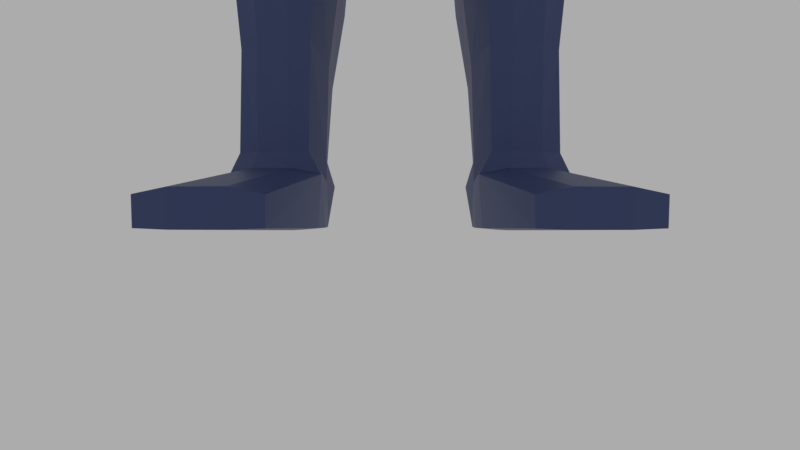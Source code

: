 # Source: Character_1_.blend  (saved by Blender 2.92.15; exported with 4.5.12 LTS)
import bpy
from mathutils import Matrix  # noqa: F401  (used for matrix-valued properties, if any)

bpy.ops.wm.read_factory_settings(use_empty=True)
scene = bpy.context.scene
scene.name = 'Scene'

# ---- materials (node trees are filled in below, after node groups)
mat_armorunder = bpy.data.materials.new('ArmorUnder')
mat_armorbase = bpy.data.materials.new('ArmorBase')
mat_visor = bpy.data.materials.new('Visor')

# ---- material node trees
mat_armorunder.use_nodes = True; mat_armorunder.node_tree.nodes.clear()
_N = mat_armorunder.node_tree.nodes; _L = mat_armorunder.node_tree.links
n0 = _N.new('ShaderNodeBsdfPrincipled'); n0.name = 'Principled BSDF'; n0.location = (10, 300)
n0.distribution = 'GGX'
n0.subsurface_method = 'BURLEY'
n0.inputs[0].default_value = (0.04298, 0.04298, 0.04298, 1.0)
n0.inputs[3].default_value = 1.45
n0.inputs[27].default_value = (0.0, 0.0, 0.0, 1.0)
n0.inputs[28].default_value = 1.0
n1 = _N.new('ShaderNodeOutputMaterial'); n1.name = 'Material Output'; n1.location = (300, 300)
_L.new(n0.outputs[0], n1.inputs[0])
n1.is_active_output = True
mat_armorbase.use_nodes = True; mat_armorbase.node_tree.nodes.clear()
_N = mat_armorbase.node_tree.nodes; _L = mat_armorbase.node_tree.links
n0 = _N.new('ShaderNodeBsdfPrincipled'); n0.name = 'Principled BSDF'; n0.location = (10, 300)
n0.distribution = 'GGX'
n0.subsurface_method = 'BURLEY'
n0.inputs[0].default_value = (0.04223, 0.06424, 0.1777, 1.0)
n0.inputs[1].default_value = 0.1718
n0.inputs[3].default_value = 1.45
n0.inputs[27].default_value = (0.0, 0.0, 0.0, 1.0)
n0.inputs[28].default_value = 1.0
n1 = _N.new('ShaderNodeOutputMaterial'); n1.name = 'Material Output'; n1.location = (300, 300)
_L.new(n0.outputs[0], n1.inputs[0])
n1.is_active_output = True
mat_visor.use_nodes = True; mat_visor.node_tree.nodes.clear()
_N = mat_visor.node_tree.nodes; _L = mat_visor.node_tree.links
n0 = _N.new('ShaderNodeBsdfPrincipled'); n0.name = 'Principled BSDF'; n0.location = (10, 300)
n0.distribution = 'GGX'
n0.subsurface_method = 'BURLEY'
n0.inputs[0].default_value = (0.07009, 0.23, 0.2676, 1.0)
n0.inputs[1].default_value = 0.5644
n0.inputs[2].default_value = 0.0
n0.inputs[3].default_value = 1.45
n0.inputs[13].default_value = 1.0
n0.inputs[14].default_value = (0.8807, 0.9012, 0.9061, 1.0)
n0.inputs[19].default_value = 0.25
n0.inputs[24].default_value = 0.2
n0.inputs[27].default_value = (0.0, 0.0, 0.0, 1.0)
n0.inputs[28].default_value = 1.0
n1 = _N.new('ShaderNodeOutputMaterial'); n1.name = 'Material Output'; n1.location = (300, 300)
_L.new(n0.outputs[0], n1.inputs[0])
n1.is_active_output = True

# ---- world
world_world = bpy.data.worlds.new('World'); scene.world = world_world
world_world.color = (0.4134, 0.4134, 0.4134)
world_world.use_sun_shadow = False
world_world.sun_shadow_jitter_overblur = 0.0

# ---- cameras
cam_camera = bpy.data.cameras.new('Camera')
cam_camera.sensor_fit = 'VERTICAL'
cam_camera.clip_start = 0.2
cam_camera.lens = 17.14
cam_camera.lens_unit = 'FOV'

# ---- meshes
me_cube = bpy.data.meshes.new('Cube')
me_cube.from_pydata([(0.268, -0.08304, 1.6), (0.268, 0.0583, 1.604), (0.0, 0.1347, 1.643), (0.0, -0.1539, 1.639), (0.1901, 0.04673, 1.167), (0.1893, -0.04328, 1.167), (0.0, -0.1056, 1.164), (0.0, 0.08228, 1.164), (0.2321, -0.05409, 1.491), (0.2321, 0.05857, 1.491), (0.03922, 0.08231, 1.164), (0.03864, -0.1057, 1.164), (0.1179, -0.1441, 1.636), (0.1179, 0.1213, 1.64), (0.2077, -0.03353, 0.5123), (0.2077, 0.03827, 0.5123), (0.1095, -0.07158, 0.5123), (0.1101, 0.07343, 0.5123), (0.2198, -0.04857, 0.4924), (0.2198, 0.05331, 0.4924), (0.09389, -0.09088, 0.4924), (0.09447, 0.09273, 0.4924), (0.6003, 0.04162, 1.584), (0.6003, -0.0591, 1.584), (0.6003, -0.05715, 1.51), (0.6003, 0.0464, 1.51), (0.6216, 0.06224, 1.596), (0.6216, -0.08146, 1.596), (0.6216, -0.06862, 1.498), (0.6216, 0.0597, 1.498), (0.9402, 0.03448, 1.572), (0.9402, -0.05022, 1.572), (0.9402, -0.04869, 1.522), (0.9402, 0.03421, 1.522), (0.9697, 0.01358, 1.584), (0.9697, -0.02894, 1.584), (0.9697, -0.02894, 1.514), (0.9697, 0.01358, 1.514), (1.043, 0.01609, 1.582), (1.043, -0.0229, 1.582), (1.043, -0.0229, 1.516), (1.043, 0.01609, 1.516), (1.116, 0.007216, 1.577), (1.116, -0.02258, 1.577), (1.116, -0.02258, 1.521), (1.116, 0.007216, 1.521), (0.9417, 0.006028, 1.593), (0.9417, -0.03079, 1.593), (0.9683, 0.006028, 1.593), (0.9683, -0.03079, 1.593), (0.07433, -0.09233, 1.682), (0.0, -0.09233, 1.682), (0.0, 0.1062, 1.682), (0.07433, 0.1062, 1.682), (0.06244, -0.06844, 1.743), (0.0, -0.06304, 1.753), (0.0, 0.089, 1.743), (0.06244, 0.089, 1.743), (0.04151, -0.05498, 2.013), (0.0, 0.09406, 1.978), (0.04233, 0.09406, 1.978), (0.09083, 0.07355, 1.775), (0.1396, -0.05518, 1.776), (0.0858, 0.06934, 1.953), (0.1324, -0.05518, 1.978), (0.04151, -0.1817, 1.734), (0.0, -0.1817, 1.734), (0.04151, -0.1817, 1.998), (0.0, -0.1817, 1.998), (0.1141, -0.1339, 1.974), (0.1141, -0.1339, 1.759), (0.9464, -0.00156, 1.656), (0.9464, -0.0232, 1.656), (0.9635, -0.00156, 1.656), (0.9635, -0.0232, 1.656), (0.07994, 0.07718, 1.164), (0.07838, -0.0971, 1.164), (0.1368, -0.06738, 0.5123), (0.1371, 0.06923, 0.5123), (0.1285, -0.08556, 0.4924), (0.1288, 0.08741, 0.4924), (0.268, -0.01134, 1.63), (0.1876, 0.001028, 1.165), (0.1179, -0.006958, 1.654), (0.2321, 0.00177, 1.472), (0.2211, 0.0009227, 0.5123), (0.1019, 0.0009227, 0.5123), (0.2332, 0.0009227, 0.4924), (0.08626, 0.0009227, 0.4924), (0.6003, -0.008645, 1.596), (0.6003, -0.00557, 1.495), (0.6216, -0.009607, 1.608), (0.6216, -0.004538, 1.482), (0.9402, -0.007681, 1.584), (0.9402, -0.007681, 1.506), (0.9697, -0.007681, 1.584), (0.9697, -0.007681, 1.506), (1.043, -0.003402, 1.582), (1.043, -0.003402, 1.509), (1.116, -0.007681, 1.577), (1.116, -0.007681, 1.514), (0.9417, -0.01238, 1.593), (0.9683, -0.01238, 1.593), (0.07433, 0.02698, 1.682), (0.1152, 0.01085, 1.775), (0.06244, 0.02361, 1.743), (0.04151, 0.02361, 2.005), (0.1232, 0.01558, 1.965), (0.9464, -0.01238, 1.656), (0.9635, -0.01238, 1.656), (0.09253, 0.09065, 1.832), (0.09469, 0.09018, 1.895), (0.1387, -0.05886, 1.913), (0.1413, -0.05886, 1.841), (0.01853, -0.1945, 1.929), (0.03981, -0.1945, 1.797), (0.0, -0.1945, 1.925), (0.0, -0.1945, 1.798), (0.1168, -0.1437, 1.904), (0.1168, -0.1437, 1.828), (0.1208, 0.01407, 1.837), (0.1236, 0.01575, 1.904), (0.0, 0.1075, 1.824), (0.03663, 0.1058, 1.828), (0.1567, 0.05708, 1.165), (0.1846, -0.04856, 0.5123), (0.1898, -0.06467, 0.4924), (0.1545, -0.06374, 1.165), (0.1846, 0.05186, 0.5123), (0.1898, 0.06797, 0.4924), (0.1871, -0.08666, 0.5832), (0.1292, -0.1049, 0.5832), (0.1468, -0.1035, 0.5832), (0.173, -0.09454, 0.5832), (0.146, -0.08955, 0.5831), (0.1315, -0.09178, 0.5831), (0.1842, -0.07409, 0.5831), (0.1716, -0.08082, 0.5831), (0.106, 0.07847, 0.5432), (0.1, -0.07618, 0.5433), (0.2134, -0.03518, 0.5437), (0.2098, 0.04189, 0.5436), (0.135, 0.0739, 0.5435), (0.1348, -0.07138, 0.6105), (0.2232, 0.001915, 0.5437), (0.09774, 0.002006, 0.5435), (0.1855, -0.05111, 0.6107), (0.1855, 0.05583, 0.5436), (0.2093, 0.06557, 1.128), (0.2533, 0.1044, 0.9822), (0.2707, 0.0157, 0.982), (0.2104, -0.06036, 1.126), (0.2544, -0.06869, 0.9817), (0.2062, -0.1025, 0.97), (0.05108, 0.1609, 0.9336), (0.0, 0.1569, 0.9187), (0.0, 0.01567, 0.9129), (0.0, -0.1479, 0.9179), (0.0, -0.1346, 1.123), (0.0, 0.1128, 1.125), (0.03938, -0.1345, 1.123), (0.2132, 0.0007621, 1.127), (0.1612, 0.08684, 1.126), (0.08422, -0.1253, 1.123), (0.0386, 0.1127, 1.125), (0.0357, 0.01579, 0.9233), (0.05117, -0.1526, 0.9323), (0.1115, 0.1531, 0.95), (0.09046, -0.09106, 0.566), (0.2235, 0.05368, 0.5416), (0.1127, -0.1415, 0.9491), (0.08229, 0.107, 1.126), (0.1641, -0.09156, 1.124), (0.2039, 0.1277, 0.9707), (0.09538, 0.09316, 0.5657), (0.2196, -0.04634, 0.5423), (0.139, 0.09221, 0.5413), (0.1308, -0.08947, 0.609), (0.2408, 0.00173, 0.5424), (0.08026, 0.002115, 0.5671), (0.1845, -0.06793, 0.609), (0.1918, 0.07337, 0.5415), (0.2267, -0.06472, 0.4925), (0.2266, 0.05952, 0.4925), (0.08836, -0.1084, 0.4925), (0.08897, 0.1003, 0.4925), (0.2213, -0.05177, 0.06142), (0.22, 0.0574, 0.05863), (0.1025, -0.05117, 0.06109), (0.109, 0.0572, 0.05839), (0.08877, 0.1003, 0.4738), (0.08824, -0.1085, 0.4736), (0.2268, -0.06488, 0.474), (0.2268, 0.05959, 0.4741), (0.2201, -0.04873, -0.003587), (0.2087, 0.05645, -0.002778), (0.1075, -0.04842, -0.003632), (0.1203, 0.05637, -0.002766), (0.1098, -0.196, 0.02302), (0.2194, -0.1958, 0.02317), (0.1104, -0.1951, -0.002589), (0.219, -0.1952, -0.002431), (0.1203, 0.05112, 0.0885), (0.2153, -0.03854, 0.08926), (0.1198, -0.04935, 0.08896), (0.2152, 0.04348, 0.08894), (0.1305, -0.1049, 0.4925), (0.1307, 0.09675, 0.4925), (0.1386, -0.05567, 0.0678), (0.1413, 0.06006, 0.06287), (0.1304, -0.1051, 0.4738), (0.1306, 0.09693, 0.4741), (0.1405, -0.04873, -0.006197), (0.1458, 0.05734, -0.003587), (0.1409, -0.1972, 0.02888), (0.1413, -0.1964, -0.003587), (0.1464, -0.0512, 0.08871), (0.1466, 0.0531, 0.08832), (0.2421, 0.0008518, 0.4925), (0.07735, 0.0009551, 0.4925), (0.2227, 0.001163, 0.05796), (0.1082, 0.001495, 0.05832), (0.2422, 0.0008016, 0.474), (0.07723, 0.0009428, 0.4738), (0.2202, 0.00127, -0.003528), (0.1109, 0.0015, -0.003683), (0.2208, 0.0008535, 0.08827), (0.1089, 0.001067, 0.0885), (0.1421, 0.0009227, -0.006197), (0.1153, -0.0585, 0.2153), (0.09882, -0.08207, 0.3439), (0.2129, 0.05426, 0.2157), (0.2228, 0.0642, 0.3448), (0.09945, 0.09385, 0.3441), (0.1158, 0.07054, 0.2151), (0.2229, -0.04955, 0.3446), (0.213, -0.0396, 0.216), (0.1361, 0.09214, 0.3446), (0.1442, 0.07083, 0.2154), (0.1359, -0.08039, 0.3443), (0.1441, -0.05882, 0.2157), (0.08784, 0.0009074, 0.3443), (0.1052, 0.0008946, 0.2157), (0.2351, 0.000714, 0.3447), (0.2212, 0.0007338, 0.2161), (0.1931, -0.08356, 0.4925), (0.19, -0.0552, 0.06798), (0.1931, -0.08374, 0.4739), (0.1892, -0.04873, -0.006197), (0.1896, -0.1972, 0.02867), (0.1892, -0.1964, -0.003587), (0.1876, -0.04636, 0.08925), (0.1929, 0.07693, 0.4925), (0.1895, 0.05998, 0.06306), (0.1928, 0.07711, 0.4742), (0.1845, 0.05734, -0.003587), (0.1873, 0.04977, 0.08875), (0.1892, 0.0009227, -0.006197), (0.1915, -0.06458, 0.3445), (0.1867, -0.04979, 0.2159), (0.1913, 0.07784, 0.3448), (0.1864, 0.06314, 0.2156), (0.1972, 0.04782, 1.243), (0.1966, -0.04429, 1.243), (0.0, -0.1127, 1.236), (0.0, 0.08618, 1.235), (0.04252, 0.08621, 1.235), (0.04191, -0.1127, 1.236), (0.08426, 0.08122, 1.235), (0.08269, -0.1034, 1.236), (0.1949, 0.001203, 1.237), (0.1607, -0.06704, 1.239), (0.1629, 0.05961, 1.239), (0.2796, 0.07676, 1.618), (0.2759, -0.01178, 1.654), (0.2822, -0.1014, 1.612), (0.122, -0.1682, 1.646), (0.0, -0.1807, 1.639), (0.1084, -0.163, 1.465), (0.05674, -0.1766, 1.466), (0.0, 0.1399, 1.466), (0.056, 0.1399, 1.466), (0.1221, 0.1462, 1.649), (0.0, -0.1767, 1.467), (0.2508, -0.07086, 1.486), (0.1221, -0.007173, 1.679), (0.0, 0.1613, 1.64), (0.2486, 0.0784, 1.488), (0.1644, -0.1632, 1.644), (0.2569, 0.00176, 1.469), (0.1966, 0.1062, 1.477), (0.1635, 0.1335, 1.649), (0.2, -0.113, 1.475), (0.1059, 0.1346, 1.466), (0.1612, -0.008364, 1.672), (0.235, 0.07137, 1.304), (0.2363, -0.06431, 1.304), (0.0, -0.1595, 1.292), (0.0, 0.1305, 1.293), (0.04731, 0.1305, 1.293), (0.04888, -0.1594, 1.292), (0.09493, 0.125, 1.293), (0.09864, -0.1475, 1.292), (0.2392, 0.001338, 1.294), (0.185, -0.1053, 1.298), (0.1807, 0.1005, 1.299), (0.2535, 0.1247, 1.646), (0.2946, 0.09793, 1.636), (0.286, -0.01247, 1.683), (0.3005, -0.1226, 1.626), (0.2693, -0.09422, 1.477), (0.2641, 0.1052, 1.485), (0.2089, 0.1347, 1.474), (0.2154, -0.1392, 1.468), (0.1214, -0.1908, 1.46), (0.2583, -0.1546, 1.637), (0.1784, -0.1878, 1.657), (0.1688, -0.008512, 1.702), (0.1753, 0.1584, 1.663), (0.1163, 0.1639, 1.463), (0.2449, -0.01079, 1.69), (0.05425, -0.158, 1.461), (0.0, -0.1581, 1.461), (0.0, -0.1423, 1.301), (0.04702, -0.1421, 1.301), (0.931, 0.03578, 1.52), (0.931, -0.04992, 1.52), (0.931, -0.05214, 1.574), (0.931, 0.03619, 1.574), (0.931, -0.0078, 1.586), (0.931, -0.007488, 1.505), (0.6216, -0.009607, 1.619), (0.6216, -0.08993, 1.602), (0.6216, -0.07646, 1.491), (0.6216, 0.07037, 1.603), (0.6216, 0.0679, 1.492), (0.6216, -0.004541, 1.472), (0.6452, -0.00961, 1.619), (0.6453, -0.08992, 1.602), (0.6452, -0.07657, 1.491), (0.6453, 0.0704, 1.603), (0.6453, 0.06796, 1.492), (0.6452, -0.004536, 1.472), (0.9231, -0.05805, 1.514), (0.9232, -0.06057, 1.58), (0.9232, 0.04413, 1.514), (0.9232, 0.04438, 1.58), (0.9229, -0.007788, 1.596), (0.9229, -0.007521, 1.494), (0.9397, -0.00767, 1.58), (0.9397, -0.04544, 1.569), (0.9397, -0.04409, 1.525), (0.9397, 0.02977, 1.569), (0.9397, 0.02953, 1.525), (0.9397, -0.00767, 1.511), (0.9315, 0.03092, 1.523), (0.9315, 0.03129, 1.571), (0.9315, -0.007775, 1.581), (0.9315, -0.007498, 1.509), (0.9315, -0.04518, 1.523), (0.9315, -0.04715, 1.571), (0.5757, -0.06087, 1.585), (0.5311, 0.04286, 1.585), (0.573, -0.05692, 1.509), (0.5285, 0.04731, 1.509), (0.573, -0.005025, 1.493), (0.5757, -0.008845, 1.599), (0.3179, 0.0558, 1.601), (0.2873, 0.05675, 1.494), (0.3179, -0.07945, 1.598), (0.2873, -0.05455, 1.494), (0.2873, 0.0006695, 1.475), (0.3179, -0.01094, 1.625), (0.3195, -0.09923, 1.608), (0.5774, -0.0798, 1.597), (0.2884, -0.07026, 1.478), (0.574, -0.07409, 1.495), (0.2886, 0.0007157, 1.453), (0.5743, -0.005153, 1.471), (0.3198, -0.01121, 1.647), (0.5777, -0.009056, 1.621), (0.5328, 0.06058, 1.599), (0.5299, 0.06563, 1.496), (0.3195, 0.07423, 1.614), (0.2887, 0.07371, 1.48), (0.08007, 0.08308, 1.763), (0.1104, -0.06021, 1.763), (0.06931, 0.08238, 1.963), (0.09792, -0.0551, 1.991), (0.08657, -0.152, 1.75), (0.08657, -0.152, 1.984), (0.09223, 0.01863, 1.98), (0.09522, 0.01569, 1.763), (0.0876, -0.163, 1.907), (0.0876, -0.163, 1.825), (0.07349, 0.1063, 1.897), (0.07133, 0.1001, 1.831), (0.08863, 0.07901, 1.935), (0.1233, 0.01563, 1.946), (0.1344, -0.05635, 1.957), (0.04097, -0.1858, 1.971), (0.0, -0.1907, 1.971), (0.115, -0.137, 1.952), (0.0, 0.1027, 1.954), (0.0412, 0.1016, 1.953), (0.07064, 0.09123, 1.942), (0.0869, -0.1555, 1.959), (0.04801, -0.1785, 1.967), (0.01955, -0.1874, 1.921), (0.0335, -0.1889, 1.801), (0.0, -0.1889, 1.914), (0.0, -0.1889, 1.801), (0.07911, -0.1574, 1.907), (0.07911, -0.1574, 1.828), (0.0757, -0.1499, 1.954), (0.04457, -0.1898, 1.744), (0.0, -0.1898, 1.744), (0.04339, -0.1986, 1.788), (0.0, -0.1986, 1.788), (0.07596, -0.1691, 1.755), (0.07667, -0.1767, 1.807), (0.1457, -0.05007, 1.951), (0.1495, -0.05231, 1.912), (0.1518, -0.05231, 1.848), (0.1335, 0.01271, 1.844), (0.1361, 0.0142, 1.904), (0.1358, 0.0141, 1.941), (0.04047, 0.1265, 1.899), (0.0, 0.1296, 1.901), (0.0, 0.1174, 1.832), (0.03854, 0.1159, 1.836), (0.07155, 0.1163, 1.897), (0.06962, 0.1108, 1.838), (0.04263, 0.1121, 1.947), (0.069, 0.1028, 1.937), (0.0, 0.1131, 1.948), (0.03961, -0.05185, 2.023), (0.0, -0.05185, 2.023), (0.0, 0.01949, 2.016), (0.03961, 0.01949, 2.016), (0.0, 0.08345, 1.992), (0.04035, 0.08345, 1.992), (0.03961, -0.1669, 2.01), (0.0, -0.1669, 2.01), (0.5657, 0.06224, 1.577), (0.5657, 0.0597, 1.517), (0.5657, 0.0679, 1.513), (0.5657, 0.07037, 1.581), (0.2314, 0.06558, 1.136), (0.2754, 0.1044, 1.014), (0.2928, 0.01571, 1.014), (0.2325, -0.06035, 1.134), (0.2765, -0.06868, 1.014), (0.2353, 0.0007718, 1.135), (0.2907, 0.01535, 0.9699), (0.2733, 0.104, 0.97), (0.2435, 0.05333, 0.5755), (0.2744, -0.06904, 0.9695), (0.2396, -0.04668, 0.5762), (0.2608, 0.001383, 0.5763), (0.9659, -0.02749, 1.625), (0.944, -0.02749, 1.625), (0.944, 0.002729, 1.625), (0.9659, 0.002729, 1.625), (0.9659, -0.01238, 1.625), (0.944, -0.01238, 1.625), (0.1342, -0.1555, 0.9107), (0.2075, -0.1249, 0.9272), (0.1483, -0.1147, 0.6438), (0.1905, -0.0978, 0.6438), (0.0, 0.1681, 1.437), (0.05602, 0.168, 1.437), (0.0, 0.1587, 1.292), (0.04733, 0.1586, 1.292), (0.1955, 0.09805, 0.4567), (0.1409, 0.1154, 0.4566), (0.1458, 0.1112, 0.3431), (0.1529, 0.09255, 0.2298), (0.1941, 0.09869, 0.3433), (0.1899, 0.0858, 0.23), (0.2073, 0.1455, 0.9471), (0.1237, 0.1685, 0.9284), (0.1485, 0.1134, 0.5588), (0.1963, 0.09638, 0.559)], [], [(366, 361, 23, 89), (145, 138, 17, 86), (3, 12, 50, 51), (127, 76, 163, 172), (147, 142, 176, 181), (262, 272, 305, 295), (139, 143, 177, 168), (2, 13, 282, 286), (5, 127, 172, 151), (13, 83, 285, 282), (268, 266, 299, 301), (8, 0, 275, 284), (269, 271, 304, 302), (77, 16, 20, 79), (144, 140, 14, 85), (143, 139, 16, 77), (147, 141, 15, 128), (86, 17, 21, 88), (85, 14, 18, 87), (128, 15, 19, 129), (25, 22, 26, 29), (361, 363, 24, 23), (364, 362, 22, 25), (365, 364, 25, 90), (27, 28, 333, 332), (89, 23, 27, 91), (90, 25, 29, 92), (23, 24, 28, 27), (326, 330, 358, 359), (330, 326, 343, 348), (92, 29, 335, 336), (328, 325, 345, 346), (94, 33, 37, 96), (30, 33, 353, 352), (325, 328, 356, 355), (93, 30, 352, 349), (37, 34, 38, 41), (31, 32, 36, 35), (33, 30, 34, 37), (97, 39, 43, 99), (95, 35, 39, 97), (96, 37, 41, 98), (35, 36, 40, 39), (100, 99, 43, 44), (98, 41, 45, 100), (39, 40, 44, 43), (41, 38, 42, 45), (31, 35, 49, 47), (461, 460, 74, 72), (95, 34, 48, 102), (34, 30, 46, 48), (93, 31, 47, 101), (53, 52, 56, 57), (83, 13, 53, 103), (13, 2, 52, 53), (392, 385, 61, 104), (103, 53, 57, 105), (51, 50, 54, 55), (60, 59, 440, 441), (106, 60, 441, 439), (398, 397, 63, 107), (391, 388, 64, 107), (55, 54, 65, 66), (401, 400, 67, 68), (394, 389, 70, 119), (388, 58, 67, 390), (386, 62, 70, 389), (399, 64, 69, 402), (108, 109, 73, 71), (465, 461, 72, 108), (463, 462, 71, 73), (464, 463, 73, 109), (17, 78, 80, 21), (138, 142, 78, 17), (146, 143, 77, 125), (125, 77, 79, 126), (12, 3, 277, 276), (1, 9, 287, 273), (4, 82, 161, 148), (270, 262, 295, 303), (0, 81, 274, 275), (141, 147, 181, 169), (264, 267, 300, 297), (271, 263, 296, 304), (460, 464, 109, 74), (462, 465, 108, 71), (72, 74, 109, 108), (387, 391, 107, 63), (399, 398, 107, 64), (58, 106, 439, 436), (50, 103, 105, 54), (386, 392, 104, 62), (12, 83, 103, 50), (30, 93, 101, 46), (35, 95, 102, 49), (40, 98, 100, 44), (45, 42, 99, 100), (36, 96, 98, 40), (34, 95, 97, 38), (38, 97, 99, 42), (32, 31, 350, 351), (32, 94, 96, 36), (91, 27, 332, 331), (329, 327, 360, 357), (24, 90, 92, 28), (22, 89, 91, 26), (26, 91, 331, 334), (363, 365, 90, 24), (15, 85, 87, 19), (16, 86, 88, 20), (141, 144, 85, 15), (267, 269, 302, 300), (124, 4, 148, 162), (81, 1, 273, 274), (10, 75, 171, 164), (139, 145, 86, 16), (362, 366, 89, 22), (62, 104, 120, 113), (399, 112, 422, 421), (62, 113, 119, 70), (113, 112, 118, 119), (406, 393, 118, 402), (393, 394, 119, 118), (394, 115, 417, 420), (114, 116, 410, 408), (104, 61, 110, 120), (120, 110, 111, 121), (404, 405, 434, 433), (405, 397, 111, 395), (56, 122, 123, 57), (404, 403, 59, 60), (385, 396, 110, 61), (395, 396, 432, 431), (182, 18, 136, 130), (206, 245, 133, 132), (245, 182, 130, 133), (20, 184, 131, 135), (126, 79, 134, 137), (134, 135, 131, 132), (137, 134, 132, 133), (84, 8, 284, 289), (272, 268, 301, 305), (83, 12, 276, 285), (142, 138, 174, 176), (266, 265, 298, 299), (14, 125, 126, 18), (140, 146, 125, 14), (136, 137, 133, 130), (79, 20, 135, 134), (18, 126, 137, 136), (80, 129, 252, 207), (19, 87, 218, 183), (21, 80, 207, 185), (184, 206, 132, 131), (129, 19, 183, 252), (88, 21, 185, 219), (20, 88, 219, 184), (87, 18, 182, 218), (78, 128, 129, 80), (142, 147, 128, 78), (263, 270, 303, 296), (82, 5, 151, 161), (9, 84, 289, 287), (76, 11, 160, 163), (7, 10, 164, 159), (143, 146, 180, 177), (11, 6, 158, 160), (144, 141, 169, 178), (75, 124, 162, 171), (145, 139, 168, 179), (138, 145, 179, 174), (146, 140, 175, 180), (140, 144, 178, 175), (166, 160, 158, 157), (152, 150, 450, 452), (173, 162, 148, 149), (155, 159, 164, 154), (156, 165, 166, 157), (170, 163, 160, 166), (153, 172, 163, 170), (154, 164, 171, 167), (155, 154, 165, 156), (148, 161, 453, 448), (152, 151, 172, 153), (167, 171, 162, 173), (167, 173, 480, 481), (152, 153, 180, 175), (166, 165, 179, 168), (175, 178, 459, 458), (153, 170, 466, 467), (154, 167, 176, 174), (173, 149, 169, 181), (170, 166, 168, 177), (149, 150, 454, 455), (165, 154, 174, 179), (227, 202, 189, 221), (221, 189, 197, 225), (226, 203, 186, 220), (256, 205, 187, 253), (216, 204, 188, 208), (206, 184, 191, 210), (252, 183, 193, 254), (218, 182, 192, 222), (219, 185, 190, 223), (257, 224, 194, 248), (220, 186, 194, 224), (253, 187, 195, 255), (194, 186, 199, 201), (214, 198, 200, 215), (188, 196, 200, 198), (248, 194, 201, 250), (208, 188, 198, 214), (240, 229, 204, 216), (261, 231, 205, 256), (244, 236, 203, 226), (242, 234, 202, 227), (234, 238, 217, 202), (259, 240, 216, 251), (246, 208, 214, 249), (196, 212, 215, 200), (249, 214, 215, 250), (189, 209, 213, 197), (225, 228, 212, 196), (185, 207, 211, 190), (245, 206, 210, 247), (251, 216, 208, 246), (202, 217, 209, 189), (197, 213, 228, 225), (229, 242, 227, 204), (231, 244, 226, 205), (187, 220, 224, 195), (255, 195, 224, 257), (184, 219, 223, 191), (183, 218, 222, 193), (205, 226, 220, 187), (188, 221, 225, 196), (204, 227, 221, 188), (193, 222, 243, 232), (232, 243, 244, 231), (191, 223, 241, 230), (230, 241, 242, 229), (247, 210, 239, 258), (258, 239, 240, 259), (190, 211, 237, 233), (233, 237, 238, 234), (223, 190, 233, 241), (241, 233, 234, 242), (222, 192, 235, 243), (243, 235, 236, 244), (254, 193, 232, 260), (260, 232, 231, 261), (210, 191, 230, 239), (239, 230, 229, 240), (261, 238, 477, 479), (238, 237, 476, 477), (235, 258, 259, 236), (192, 247, 258, 235), (213, 255, 257, 228), (203, 251, 246, 186), (182, 245, 247, 192), (199, 249, 250, 201), (186, 246, 249, 199), (236, 259, 251, 203), (238, 261, 256, 217), (212, 248, 250, 215), (209, 253, 255, 213), (228, 257, 248, 212), (207, 252, 254, 211), (217, 256, 253, 209), (75, 268, 272, 124), (5, 263, 271, 127), (4, 262, 270, 82), (127, 271, 269, 76), (10, 266, 268, 75), (124, 272, 262, 4), (82, 270, 263, 5), (7, 265, 266, 10), (76, 269, 267, 11), (11, 267, 264, 6), (278, 292, 313, 314), (279, 276, 277, 283), (297, 300, 324, 323), (294, 285, 276, 288), (302, 278, 279, 300), (280, 281, 471, 470), (303, 289, 284, 296), (278, 288, 276, 279), (280, 286, 282, 281), (305, 290, 287, 295), (299, 281, 293, 301), (288, 278, 314, 316), (304, 292, 278, 302), (290, 293, 319, 312), (281, 282, 291, 293), (274, 273, 307, 308), (295, 287, 289, 303), (291, 282, 285, 294), (284, 275, 309, 310), (273, 287, 311, 307), (296, 284, 292, 304), (291, 294, 317, 318), (301, 293, 290, 305), (293, 291, 318, 319), (312, 306, 307, 311), (313, 315, 316, 314), (320, 317, 316, 315), (306, 318, 317, 320), (307, 306, 320, 308), (308, 320, 315, 309), (310, 309, 315, 313), (319, 318, 306, 312), (275, 274, 308, 309), (292, 284, 310, 313), (294, 288, 316, 317), (287, 290, 312, 311), (324, 321, 322, 323), (300, 279, 321, 324), (279, 283, 322, 321), (28, 92, 336, 333), (327, 329, 347, 344), (325, 330, 348, 345), (329, 328, 346, 347), (335, 29, 445, 446), (326, 327, 344, 343), (331, 332, 338, 337), (336, 335, 341, 342), (332, 333, 339, 338), (335, 334, 340, 341), (333, 336, 342, 339), (334, 331, 337, 340), (339, 342, 348, 343), (340, 337, 347, 346), (337, 338, 344, 347), (341, 340, 346, 345), (338, 339, 343, 344), (342, 341, 345, 348), (358, 355, 353, 354), (360, 359, 351, 350), (355, 356, 352, 353), (357, 360, 350, 349), (356, 357, 349, 352), (359, 358, 354, 351), (33, 94, 354, 353), (327, 326, 359, 360), (328, 329, 357, 356), (94, 32, 351, 354), (31, 93, 349, 350), (330, 325, 355, 358), (364, 365, 378, 382), (372, 369, 373, 379), (361, 366, 380, 374), (371, 368, 384, 377), (365, 363, 376, 378), (363, 361, 374, 376), (81, 0, 369, 372), (0, 8, 370, 369), (9, 1, 367, 368), (84, 9, 368, 371), (8, 84, 371, 370), (1, 81, 372, 367), (383, 379, 380, 381), (375, 377, 378, 376), (377, 384, 382, 378), (384, 383, 381, 382), (373, 375, 376, 374), (379, 373, 374, 380), (370, 371, 377, 375), (369, 370, 375, 373), (362, 364, 382, 381), (367, 372, 379, 383), (366, 362, 381, 380), (368, 367, 383, 384), (57, 123, 396, 385), (403, 404, 433, 435), (111, 110, 396, 395), (115, 394, 413, 409), (393, 406, 414, 412), (54, 105, 392, 386), (60, 106, 391, 387), (54, 386, 389, 65), (64, 388, 390, 69), (66, 65, 415, 416), (106, 58, 388, 391), (105, 57, 385, 392), (67, 400, 406, 390), (60, 387, 405, 404), (123, 122, 429, 430), (387, 63, 397, 405), (390, 406, 402, 69), (121, 398, 426, 425), (112, 399, 402, 118), (116, 114, 400, 401), (121, 111, 397, 398), (411, 409, 408, 410), (408, 409, 413, 412), (407, 408, 412, 414), (400, 114, 408, 407), (406, 400, 407, 414), (117, 115, 409, 411), (394, 393, 412, 413), (416, 415, 417, 418), (417, 415, 419, 420), (65, 389, 419, 415), (389, 394, 420, 419), (115, 117, 418, 417), (423, 424, 425, 422), (422, 425, 426, 421), (120, 121, 425, 424), (398, 399, 421, 426), (112, 113, 423, 422), (113, 120, 424, 423), (431, 432, 430, 427), (427, 430, 429, 428), (433, 434, 431, 427), (427, 428, 435, 433), (405, 395, 431, 434), (396, 123, 430, 432), (439, 438, 437, 436), (436, 437, 443, 442), (441, 440, 438, 439), (68, 67, 442, 443), (67, 58, 436, 442), (445, 444, 447, 446), (29, 26, 444, 445), (26, 334, 447, 444), (334, 335, 446, 447), (450, 453, 451, 452), (449, 448, 453, 450), (151, 152, 452, 451), (149, 148, 448, 449), (161, 151, 451, 453), (150, 149, 449, 450), (455, 454, 459, 456), (454, 457, 458, 459), (169, 149, 455, 456), (152, 175, 458, 457), (150, 152, 457, 454), (178, 169, 456, 459), (46, 101, 465, 462), (49, 102, 464, 460), (102, 48, 463, 464), (48, 46, 462, 463), (101, 47, 461, 465), (47, 49, 460, 461), (467, 466, 468, 469), (170, 177, 468, 466), (177, 180, 469, 468), (180, 153, 467, 469), (472, 470, 471, 473), (281, 299, 473, 471), (299, 298, 472, 473), (476, 478, 479, 477), (475, 474, 478, 476), (260, 261, 479, 478), (211, 254, 474, 475), (237, 211, 475, 476), (254, 260, 478, 474), (481, 480, 483, 482), (173, 181, 483, 480), (181, 176, 482, 483), (176, 167, 481, 482)])
me_cube.polygons.foreach_set('material_index', [0, 0, 0, 1, 1, 1, 1, 1, 1, 1, 1, 0, 1, 0, 0, 0, 0, 0, 0, 0, 0, 0, 0, 0, 1, 0, 0, 0, 1, 1, 1, 1, 0, 0, 1, 0, 0, 0, 0, 0, 0, 0, 0, 0, 0, 0, 0, 0, 0, 0, 0, 0, 0, 0, 0, 1, 0, 0, 1, 1, 1, 1, 0, 1, 1, 1, 1, 1, 0, 0, 0, 0, 0, 0, 0, 0, 1, 0, 1, 1, 0, 1, 1, 1, 0, 0, 0, 1, 1, 1, 0, 1, 0, 0, 0, 0, 0, 0, 0, 0, 0, 0, 1, 1, 0, 0, 1, 0, 0, 0, 0, 1, 1, 0, 1, 0, 0, 1, 1, 1, 1, 1, 1, 1, 1, 1, 1, 1, 1, 1, 1, 1, 1, 1, 1, 1, 1, 0, 1, 1, 0, 1, 1, 1, 1, 0, 0, 1, 0, 0, 1, 1, 1, 1, 1, 1, 1, 1, 0, 0, 1, 1, 0, 1, 1, 1, 1, 1, 1, 1, 1, 1, 1, 1, 1, 1, 1, 1, 1, 1, 1, 1, 1, 1, 1, 1, 1, 1, 1, 1, 1, 1, 1, 1, 1, 1, 1, 1, 1, 1, 1, 1, 1, 1, 1, 1, 1, 1, 1, 1, 1, 1, 1, 1, 1, 1, 1, 1, 1, 1, 1, 1, 1, 1, 1, 1, 1, 1, 1, 1, 1, 1, 1, 1, 1, 1, 1, 1, 1, 1, 1, 1, 1, 1, 1, 1, 1, 1, 1, 1, 1, 1, 1, 1, 1, 1, 1, 1, 1, 1, 1, 1, 1, 1, 1, 1, 1, 1, 1, 0, 0, 0, 0, 0, 0, 0, 0, 0, 0, 1, 1, 1, 1, 1, 1, 1, 1, 1, 1, 1, 1, 1, 1, 1, 1, 1, 1, 1, 1, 1, 1, 1, 1, 1, 1, 1, 1, 1, 1, 1, 1, 1, 1, 1, 1, 1, 1, 1, 1, 1, 1, 1, 1, 1, 1, 1, 1, 1, 1, 1, 1, 1, 1, 1, 1, 1, 0, 0, 0, 0, 0, 0, 0, 1, 1, 0, 0, 1, 1, 1, 1, 1, 1, 1, 0, 0, 0, 0, 0, 0, 1, 1, 1, 1, 1, 1, 1, 1, 1, 1, 1, 1, 1, 1, 1, 1, 1, 1, 1, 1, 1, 0, 1, 1, 1, 1, 1, 1, 1, 1, 1, 1, 1, 2, 2, 2, 1, 1, 1, 1, 1, 1, 1, 1, 1, 1, 1, 1, 1, 1, 1, 1, 1, 1, 1, 1, 1, 1, 1, 1, 1, 1, 1, 0, 1, 1, 1, 1, 1, 1, 1, 1, 1, 1, 1, 1, 1, 1, 0, 0, 0, 0, 0, 0, 1, 1, 1, 1, 1, 1, 1, 1, 1, 1, 1, 1, 1, 1, 1, 1, 1])
_uv = me_cube.uv_layers.new(name='UVMap')
_uv.uv.foreach_set('vector', [0.625, 0.625, 0.625, 0.75, 0.625, 0.75, 0.625, 0.625, 0.3125, 0.625, 0.3125, 0.5, 0.3125, 0.5, 0.3125, 0.625, 0.625, 0.875, 0.625, 0.8125, 0.625, 0.8125, 0.625, 0.875, 0.5, 0.7656, 0.5, 0.7812, 0.5, 0.7812, 0.5, 0.7656, 0.375, 0.4844, 0.375, 0.4688, 0.375, 0.4688, 0.375, 0.4844, 0.5312, 0.5, 0.5312, 0.4844, 0.5312, 0.4844, 0.5312, 0.5, 0.375, 0.8125, 0.375, 0.7812, 0.375, 0.7812, 0.375, 0.8125, 0.625, 0.375, 0.625, 0.4375, 0.625, 0.4375, 0.625, 0.375, 0.5, 0.75, 0.5, 0.7656, 0.5, 0.7656, 0.5, 0.75, 0.6875, 0.5, 0.6875, 0.625, 0.6875, 0.625, 0.6875, 0.5, 0.5312, 0.4688, 0.5312, 0.4375, 0.5312, 0.4375, 0.5312, 0.4688, 0.5625, 0.75, 0.625, 0.75, 0.625, 0.75, 0.5625, 0.75, 0.5312, 0.7812, 0.5312, 0.7656, 0.5312, 0.7656, 0.5312, 0.7812, 0.375, 0.7812, 0.375, 0.8125, 0.375, 0.8125, 0.375, 0.7812, 0.375, 0.625, 0.375, 0.75, 0.375, 0.75, 0.375, 0.625, 0.375, 0.7812, 0.375, 0.8125, 0.375, 0.8125, 0.375, 0.7812, 0.375, 0.4844, 0.375, 0.5, 0.375, 0.5, 0.375, 0.4844, 0.3125, 0.625, 0.3125, 0.5, 0.3125, 0.5, 0.3125, 0.625, 0.375, 0.625, 0.375, 0.75, 0.375, 0.75, 0.375, 0.625, 0.375, 0.4844, 0.375, 0.5, 0.375, 0.5, 0.375, 0.4844, 0.5625, 0.5, 0.625, 0.5, 0.625, 0.5, 0.5625, 0.5, 0.625, 0.75, 0.5625, 0.75, 0.5625, 0.75, 0.625, 0.75, 0.5625, 0.5, 0.625, 0.5, 0.625, 0.5, 0.5625, 0.5, 0.5625, 0.625, 0.5625, 0.5, 0.5625, 0.5, 0.5625, 0.625, 0.625, 0.75, 0.5625, 0.75, 0.5625, 0.75, 0.625, 0.75, 0.625, 0.625, 0.625, 0.75, 0.625, 0.75, 0.625, 0.625, 0.5625, 0.625, 0.5625, 0.5, 0.5625, 0.5, 0.5625, 0.625, 0.625, 0.75, 0.5625, 0.75, 0.5625, 0.75, 0.625, 0.75, 0.5625, 0.75, 0.5625, 0.625, 0.5625, 0.625, 0.5625, 0.75, 0.5625, 0.625, 0.5625, 0.75, 0.5625, 0.75, 0.5625, 0.625, 0.5625, 0.625, 0.5625, 0.5, 0.5625, 0.5, 0.5625, 0.625, 0.625, 0.5, 0.5625, 0.5, 0.5625, 0.5, 0.625, 0.5, 0.5625, 0.625, 0.5625, 0.5, 0.5625, 0.5, 0.5625, 0.625, 0.625, 0.5, 0.5625, 0.5, 0.5625, 0.5, 0.625, 0.5, 0.5625, 0.5, 0.625, 0.5, 0.625, 0.5, 0.5625, 0.5, 0.625, 0.625, 0.625, 0.5, 0.625, 0.5, 0.625, 0.625, 0.5625, 0.5, 0.625, 0.5, 0.625, 0.5, 0.5625, 0.5, 0.625, 0.75, 0.5625, 0.75, 0.5625, 0.75, 0.625, 0.75, 0.5625, 0.5, 0.625, 0.5, 0.625, 0.5, 0.5625, 0.5, 0.625, 0.625, 0.625, 0.75, 0.625, 0.75, 0.625, 0.625, 0.625, 0.625, 0.625, 0.75, 0.625, 0.75, 0.625, 0.625, 0.5625, 0.625, 0.5625, 0.5, 0.5625, 0.5, 0.5625, 0.625, 0.625, 0.75, 0.5625, 0.75, 0.5625, 0.75, 0.625, 0.75, 0.5625, 0.625, 0.625, 0.625, 0.625, 0.75, 0.5625, 0.75, 0.5625, 0.625, 0.5625, 0.5, 0.5625, 0.5, 0.5625, 0.625, 0.625, 0.75, 0.5625, 0.75, 0.5625, 0.75, 0.625, 0.75, 0.5625, 0.5, 0.625, 0.5, 0.625, 0.5, 0.5625, 0.5, 0.625, 0.75, 0.625, 0.75, 0.625, 0.75, 0.625, 0.75, 0.625, 0.75, 0.625, 0.75, 0.625, 0.75, 0.625, 0.75, 0.625, 0.625, 0.625, 0.5, 0.625, 0.5, 0.625, 0.625, 0.625, 0.5, 0.625, 0.5, 0.625, 0.5, 0.625, 0.5, 0.625, 0.625, 0.625, 0.75, 0.625, 0.75, 0.625, 0.625, 0.625, 0.4375, 0.625, 0.375, 0.625, 0.375, 0.625, 0.4375, 0.6875, 0.625, 0.6875, 0.5, 0.6875, 0.5, 0.6875, 0.625, 0.625, 0.4375, 0.625, 0.375, 0.625, 0.375, 0.625, 0.4375, 0.6875, 0.625, 0.6875, 0.5, 0.6875, 0.5, 0.6875, 0.625, 0.6875, 0.625, 0.6875, 0.5, 0.6875, 0.5, 0.6875, 0.625, 0.625, 0.875, 0.625, 0.8125, 0.625, 0.8125, 0.625, 0.875, 0.6875, 0.5, 0.75, 0.5, 0.75, 0.5, 0.6875, 0.5, 0.6875, 0.625, 0.6875, 0.5, 0.6875, 0.5, 0.6875, 0.625, 0.6875, 0.625, 0.6875, 0.5, 0.6875, 0.5, 0.6875, 0.625, 0.6875, 0.625, 0.6875, 0.75, 0.6875, 0.75, 0.6875, 0.625, 0.625, 0.875, 0.625, 0.8125, 0.625, 0.8125, 0.625, 0.875, 0.625, 0.875, 0.625, 0.8125, 0.625, 0.8125, 0.625, 0.875, 0.625, 0.8125, 0.625, 0.8125, 0.625, 0.8125, 0.625, 0.8125, 0.6875, 0.75, 0.6875, 0.75, 0.6875, 0.75, 0.6875, 0.75, 0.6875, 0.75, 0.6875, 0.75, 0.6875, 0.75, 0.6875, 0.75, 0.6875, 0.75, 0.6875, 0.75, 0.6875, 0.75, 0.6875, 0.75, 0.625, 0.625, 0.625, 0.625, 0.625, 0.5, 0.625, 0.5, 0.625, 0.625, 0.625, 0.75, 0.625, 0.75, 0.625, 0.625, 0.625, 0.5, 0.625, 0.5, 0.625, 0.5, 0.625, 0.5, 0.625, 0.625, 0.625, 0.5, 0.625, 0.5, 0.625, 0.625, 0.375, 0.4375, 0.375, 0.4688, 0.375, 0.4688, 0.375, 0.4375, 0.375, 0.4375, 0.375, 0.4688, 0.375, 0.4688, 0.375, 0.4375, 0.375, 0.7656, 0.375, 0.7812, 0.375, 0.7812, 0.375, 0.7656, 0.375, 0.7656, 0.375, 0.7812, 0.375, 0.7812, 0.375, 0.7656, 0.625, 0.8125, 0.625, 0.875, 0.625, 0.875, 0.625, 0.8125, 0.625, 0.5, 0.5625, 0.5, 0.5625, 0.5, 0.625, 0.5, 0.5, 0.5, 0.5, 0.625, 0.5, 0.625, 0.5, 0.5, 0.5312, 0.625, 0.5312, 0.5, 0.5312, 0.5, 0.5312, 0.625, 0.625, 0.75, 0.625, 0.625, 0.625, 0.625, 0.625, 0.75, 0.375, 0.5, 0.375, 0.4844, 0.375, 0.4844, 0.375, 0.5, 0.5312, 0.875, 0.5312, 0.8125, 0.5312, 0.8125, 0.5312, 0.875, 0.5312, 0.7656, 0.5312, 0.75, 0.5312, 0.75, 0.5312, 0.7656, 0.625, 0.75, 0.625, 0.625, 0.625, 0.625, 0.625, 0.75, 0.625, 0.5, 0.625, 0.625, 0.625, 0.625, 0.625, 0.5, 0.625, 0.75, 0.625, 0.75, 0.625, 0.625, 0.625, 0.625, 0.6875, 0.5, 0.6875, 0.625, 0.6875, 0.625, 0.6875, 0.5, 0.6875, 0.75, 0.6875, 0.625, 0.6875, 0.625, 0.6875, 0.75, 0.6875, 0.75, 0.6875, 0.625, 0.6875, 0.625, 0.6875, 0.75, 0.6875, 0.75, 0.6875, 0.625, 0.6875, 0.625, 0.6875, 0.75, 0.6875, 0.75, 0.6875, 0.625, 0.6875, 0.625, 0.6875, 0.75, 0.6875, 0.75, 0.6875, 0.625, 0.6875, 0.625, 0.6875, 0.75, 0.625, 0.5, 0.625, 0.625, 0.625, 0.625, 0.625, 0.5, 0.625, 0.75, 0.625, 0.625, 0.625, 0.625, 0.625, 0.75, 0.5625, 0.75, 0.5625, 0.625, 0.5625, 0.625, 0.5625, 0.75, 0.5625, 0.5, 0.625, 0.5, 0.625, 0.625, 0.5625, 0.625, 0.5625, 0.75, 0.5625, 0.625, 0.5625, 0.625, 0.5625, 0.75, 0.625, 0.5, 0.625, 0.625, 0.625, 0.625, 0.625, 0.5, 0.625, 0.5, 0.625, 0.625, 0.625, 0.625, 0.625, 0.5, 0.5625, 0.75, 0.625, 0.75, 0.625, 0.75, 0.5625, 0.75, 0.5625, 0.75, 0.5625, 0.625, 0.5625, 0.625, 0.5625, 0.75, 0.625, 0.625, 0.625, 0.75, 0.625, 0.75, 0.625, 0.625, 0.625, 0.625, 0.625, 0.75, 0.625, 0.75, 0.625, 0.625, 0.5625, 0.75, 0.5625, 0.625, 0.5625, 0.625, 0.5625, 0.75, 0.625, 0.5, 0.625, 0.625, 0.625, 0.625, 0.625, 0.5, 0.625, 0.5, 0.625, 0.625, 0.625, 0.625, 0.625, 0.5, 0.5625, 0.75, 0.5625, 0.625, 0.5625, 0.625, 0.5625, 0.75, 0.375, 0.5, 0.375, 0.625, 0.375, 0.625, 0.375, 0.5, 0.3125, 0.75, 0.3125, 0.625, 0.3125, 0.625, 0.3125, 0.75, 0.375, 0.5, 0.375, 0.625, 0.375, 0.625, 0.375, 0.5, 0.5312, 0.8125, 0.5312, 0.7812, 0.5312, 0.7812, 0.5312, 0.8125, 0.5, 0.4844, 0.5, 0.5, 0.5, 0.5, 0.5, 0.4844, 0.625, 0.625, 0.625, 0.5, 0.625, 0.5, 0.625, 0.625, 0.5, 0.4375, 0.5, 0.4688, 0.5, 0.4688, 0.5, 0.4375, 0.3125, 0.75, 0.3125, 0.625, 0.3125, 0.625, 0.3125, 0.75, 0.625, 0.5, 0.625, 0.625, 0.625, 0.625, 0.625, 0.5, 0.6875, 0.75, 0.6875, 0.625, 0.6875, 0.625, 0.6875, 0.75, 0.6875, 0.75, 0.6875, 0.75, 0.6875, 0.75, 0.6875, 0.75, 0.6875, 0.75, 0.6875, 0.75, 0.6875, 0.75, 0.6875, 0.75, 0.6875, 0.75, 0.6875, 0.75, 0.6875, 0.75, 0.6875, 0.75, 0.625, 0.8125, 0.625, 0.8125, 0.625, 0.8125, 0.625, 0.8125, 0.625, 0.8125, 0.625, 0.8125, 0.625, 0.8125, 0.625, 0.8125, 0.625, 0.8125, 0.625, 0.8125, 0.625, 0.8125, 0.625, 0.8125, 0.625, 0.8125, 0.625, 0.875, 0.625, 0.875, 0.625, 0.8125, 0.6875, 0.625, 0.6875, 0.5, 0.6875, 0.5, 0.6875, 0.625, 0.6875, 0.625, 0.6875, 0.5, 0.6875, 0.5, 0.6875, 0.625, 0.4948, 0.3598, 0.5911, 0.4299, 0.5911, 0.4299, 0.4948, 0.3598, 0.5911, 0.4299, 0.6875, 0.5, 0.6875, 0.5, 0.4948, 0.3598, 0.625, 0.375, 0.0, 0.0, 0.3329, 0.2421, 0.6875, 0.5, 0.4948, 0.3598, 0.375, 0.25, 0.75, 0.5, 0.6875, 0.5, 0.6875, 0.5, 0.5102, 0.3711, 0.6875, 0.5, 0.6875, 0.5, 0.4948, 0.3598, 0.5102, 0.3711, 0.5102, 0.3711, 0.4948, 0.3598, 0.375, 0.75, 0.375, 0.75, 0.375, 0.75, 0.375, 0.75, 0.375, 0.7812, 0.375, 0.7656, 0.375, 0.7656, 0.375, 0.7812, 0.375, 0.7656, 0.375, 0.75, 0.375, 0.75, 0.375, 0.7656, 0.3125, 0.75, 0.3125, 0.75, 0.3125, 0.75, 0.3125, 0.75, 0.375, 0.7656, 0.375, 0.7812, 0.375, 0.7812, 0.375, 0.7656, 0.375, 0.7812, 0.375, 0.8125, 0.375, 0.8125, 0.375, 0.7812, 0.375, 0.7656, 0.375, 0.7812, 0.375, 0.7812, 0.375, 0.7656, 0.5625, 0.625, 0.5625, 0.75, 0.5625, 0.75, 0.5625, 0.625, 0.5312, 0.4844, 0.5312, 0.4688, 0.5312, 0.4688, 0.5312, 0.4844, 0.6875, 0.625, 0.6875, 0.75, 0.6875, 0.75, 0.6875, 0.625, 0.375, 0.4688, 0.375, 0.4375, 0.375, 0.4375, 0.375, 0.4688, 0.5312, 0.4375, 0.5312, 0.375, 0.5312, 0.375, 0.5312, 0.4375, 0.375, 0.75, 0.375, 0.7656, 0.375, 0.7656, 0.375, 0.75, 0.375, 0.75, 0.375, 0.7656, 0.375, 0.7656, 0.375, 0.75, 0.375, 0.75, 0.375, 0.7656, 0.375, 0.7656, 0.375, 0.75, 0.375, 0.7812, 0.375, 0.8125, 0.375, 0.8125, 0.375, 0.7812, 0.375, 0.75, 0.375, 0.7656, 0.375, 0.7656, 0.375, 0.75, 0.375, 0.4688, 0.375, 0.4844, 0.375, 0.4844, 0.375, 0.4688, 0.375, 0.5, 0.375, 0.625, 0.375, 0.625, 0.375, 0.5, 0.375, 0.4375, 0.375, 0.4688, 0.375, 0.4688, 0.375, 0.4375, 0.375, 0.8125, 0.375, 0.7812, 0.375, 0.7812, 0.375, 0.8125, 0.375, 0.4844, 0.375, 0.5, 0.375, 0.5, 0.375, 0.4844, 0.3125, 0.625, 0.3125, 0.5, 0.3125, 0.5, 0.3125, 0.625, 0.3125, 0.75, 0.3125, 0.625, 0.3125, 0.625, 0.3125, 0.75, 0.375, 0.625, 0.375, 0.75, 0.375, 0.75, 0.375, 0.625, 0.375, 0.4688, 0.375, 0.4844, 0.375, 0.4844, 0.375, 0.4688, 0.375, 0.4688, 0.375, 0.4844, 0.375, 0.4844, 0.375, 0.4688, 0.5312, 0.75, 0.5312, 0.625, 0.5312, 0.625, 0.5312, 0.75, 0.5, 0.625, 0.5, 0.75, 0.5, 0.75, 0.5, 0.625, 0.5625, 0.5, 0.5625, 0.625, 0.5625, 0.625, 0.5625, 0.5, 0.5, 0.7812, 0.5, 0.8125, 0.5, 0.8125, 0.5, 0.7812, 0.5, 0.375, 0.5, 0.4375, 0.5, 0.4375, 0.5, 0.375, 0.375, 0.7812, 0.375, 0.7656, 0.375, 0.7656, 0.375, 0.7812, 0.5, 0.8125, 0.5, 0.875, 0.5, 0.875, 0.5, 0.8125, 0.375, 0.625, 0.375, 0.5, 0.375, 0.5, 0.375, 0.625, 0.5, 0.4688, 0.5, 0.4844, 0.5, 0.4844, 0.5, 0.4688, 0.3125, 0.625, 0.3125, 0.75, 0.3125, 0.75, 0.3125, 0.625, 0.3125, 0.5, 0.3125, 0.625, 0.3125, 0.625, 0.3125, 0.5, 0.375, 0.7656, 0.375, 0.75, 0.375, 0.75, 0.375, 0.7656, 0.375, 0.75, 0.375, 0.625, 0.375, 0.625, 0.375, 0.75, 0.375, 0.8125, 0.5, 0.8125, 0.5, 0.875, 0.375, 0.875, 0.375, 0.75, 0.375, 0.625, 0.375, 0.625, 0.375, 0.75, 0.375, 0.4844, 0.5, 0.4844, 0.5, 0.5, 0.375, 0.5, 0.375, 0.375, 0.5, 0.375, 0.5, 0.4375, 0.375, 0.4375, 0.25, 0.625, 0.3125, 0.625, 0.3125, 0.75, 0.25, 0.75, 0.375, 0.7812, 0.5, 0.7812, 0.5, 0.8125, 0.375, 0.8125, 0.375, 0.7656, 0.5, 0.7656, 0.5, 0.7812, 0.375, 0.7812, 0.375, 0.4375, 0.5, 0.4375, 0.5, 0.4688, 0.375, 0.4688, 0.25, 0.5, 0.3125, 0.5, 0.3125, 0.625, 0.25, 0.625, 0.5, 0.5, 0.5, 0.625, 0.5, 0.625, 0.5, 0.5, 0.375, 0.75, 0.5, 0.75, 0.5, 0.7656, 0.375, 0.7656, 0.375, 0.4688, 0.5, 0.4688, 0.5, 0.4844, 0.375, 0.4844, 0.375, 0.4688, 0.375, 0.4844, 0.375, 0.4844, 0.375, 0.4688, 0.375, 0.75, 0.375, 0.7656, 0.375, 0.7656, 0.375, 0.75, 0.3125, 0.75, 0.3125, 0.625, 0.3125, 0.625, 0.3125, 0.75, 0.375, 0.75, 0.375, 0.625, 0.375, 0.625, 0.375, 0.75, 0.375, 0.7656, 0.375, 0.7812, 0.375, 0.7812, 0.375, 0.7656, 0.375, 0.4375, 0.375, 0.4688, 0.375, 0.4688, 0.375, 0.4375, 0.375, 0.4844, 0.375, 0.5, 0.375, 0.5, 0.375, 0.4844, 0.375, 0.7812, 0.375, 0.8125, 0.375, 0.8125, 0.375, 0.7812, 0.375, 0.5, 0.375, 0.625, 0.375, 0.625, 0.375, 0.5, 0.3125, 0.625, 0.3125, 0.5, 0.3125, 0.5, 0.3125, 0.625, 0.3125, 0.625, 0.3125, 0.5, 0.3125, 0.5, 0.3125, 0.625, 0.3125, 0.625, 0.3125, 0.5, 0.3125, 0.5, 0.3125, 0.625, 0.375, 0.625, 0.375, 0.75, 0.375, 0.75, 0.375, 0.625, 0.375, 0.4844, 0.375, 0.5, 0.375, 0.5, 0.375, 0.4844, 0.375, 0.7812, 0.375, 0.8125, 0.375, 0.8125, 0.375, 0.7812, 0.375, 0.7812, 0.375, 0.8125, 0.375, 0.8125, 0.375, 0.7812, 0.375, 0.4844, 0.375, 0.5, 0.375, 0.5, 0.375, 0.4844, 0.375, 0.625, 0.375, 0.75, 0.375, 0.75, 0.375, 0.625, 0.3125, 0.625, 0.3125, 0.5, 0.3125, 0.5, 0.3125, 0.625, 0.3594, 0.625, 0.375, 0.625, 0.375, 0.75, 0.3594, 0.75, 0.375, 0.625, 0.375, 0.75, 0.375, 0.75, 0.375, 0.625, 0.375, 0.4844, 0.375, 0.5, 0.375, 0.5, 0.375, 0.4844, 0.375, 0.75, 0.375, 0.75, 0.375, 0.75, 0.375, 0.75, 0.375, 0.7812, 0.375, 0.8125, 0.375, 0.8125, 0.375, 0.7812, 0.3125, 0.75, 0.3125, 0.75, 0.3125, 0.75, 0.3125, 0.75, 0.3594, 0.75, 0.375, 0.75, 0.375, 0.75, 0.3594, 0.75, 0.375, 0.7812, 0.375, 0.8125, 0.375, 0.8125, 0.375, 0.7812, 0.375, 0.7812, 0.375, 0.8125, 0.375, 0.8125, 0.375, 0.7812, 0.375, 0.4844, 0.375, 0.5, 0.375, 0.5, 0.375, 0.4844, 0.375, 0.625, 0.375, 0.75, 0.375, 0.75, 0.375, 0.625, 0.3125, 0.625, 0.3125, 0.5, 0.3125, 0.5, 0.3125, 0.625, 0.375, 0.4375, 0.375, 0.4688, 0.375, 0.4688, 0.375, 0.4375, 0.375, 0.7656, 0.375, 0.7812, 0.375, 0.7812, 0.375, 0.7656, 0.375, 0.7656, 0.375, 0.7812, 0.375, 0.7812, 0.375, 0.7656, 0.3125, 0.75, 0.3438, 0.75, 0.3438, 0.75, 0.3125, 0.75, 0.375, 0.7656, 0.375, 0.7812, 0.375, 0.7812, 0.375, 0.7656, 0.375, 0.4375, 0.375, 0.4688, 0.375, 0.4688, 0.375, 0.4375, 0.3125, 0.625, 0.3438, 0.625, 0.3438, 0.75, 0.3125, 0.75, 0.375, 0.4375, 0.375, 0.4688, 0.375, 0.4688, 0.375, 0.4375, 0.375, 0.7656, 0.375, 0.7812, 0.375, 0.7812, 0.375, 0.7656, 0.375, 0.7656, 0.375, 0.7812, 0.375, 0.7812, 0.375, 0.7656, 0.375, 0.4375, 0.375, 0.4688, 0.375, 0.4688, 0.375, 0.4375, 0.3125, 0.5, 0.3438, 0.5, 0.3438, 0.625, 0.3125, 0.625, 0.3125, 0.75, 0.3125, 0.625, 0.3125, 0.625, 0.3125, 0.75, 0.375, 0.5, 0.375, 0.625, 0.375, 0.625, 0.375, 0.5, 0.375, 0.5, 0.375, 0.625, 0.375, 0.625, 0.375, 0.5, 0.3594, 0.5, 0.375, 0.5, 0.375, 0.625, 0.3594, 0.625, 0.3125, 0.75, 0.3125, 0.625, 0.3125, 0.625, 0.3125, 0.75, 0.375, 0.5, 0.375, 0.625, 0.375, 0.625, 0.375, 0.5, 0.375, 0.5, 0.375, 0.625, 0.375, 0.625, 0.375, 0.5, 0.3125, 0.75, 0.3125, 0.625, 0.3125, 0.625, 0.3125, 0.75, 0.3125, 0.75, 0.3125, 0.625, 0.3125, 0.625, 0.3125, 0.75, 0.375, 0.5, 0.375, 0.625, 0.375, 0.625, 0.375, 0.5, 0.375, 0.5, 0.375, 0.625, 0.375, 0.625, 0.375, 0.5, 0.3125, 0.75, 0.3125, 0.625, 0.3125, 0.625, 0.3125, 0.75, 0.3125, 0.75, 0.3125, 0.625, 0.3125, 0.625, 0.3125, 0.75, 0.375, 0.7656, 0.375, 0.7812, 0.375, 0.7812, 0.375, 0.7656, 0.375, 0.7656, 0.375, 0.7812, 0.375, 0.7812, 0.375, 0.7656, 0.375, 0.4375, 0.375, 0.4688, 0.375, 0.4687, 0.375, 0.4375, 0.375, 0.4375, 0.375, 0.4687, 0.375, 0.4688, 0.375, 0.4375, 0.3125, 0.625, 0.3125, 0.5, 0.3125, 0.5, 0.3125, 0.625, 0.3125, 0.625, 0.3125, 0.5, 0.3125, 0.5, 0.3125, 0.625, 0.375, 0.625, 0.375, 0.75, 0.375, 0.75, 0.375, 0.625, 0.375, 0.625, 0.375, 0.75, 0.375, 0.75, 0.375, 0.625, 0.375, 0.4844, 0.375, 0.5, 0.375, 0.5, 0.375, 0.4844, 0.375, 0.4844, 0.375, 0.5, 0.375, 0.5, 0.375, 0.4844, 0.375, 0.7812, 0.375, 0.8125, 0.375, 0.8125, 0.375, 0.7812, 0.375, 0.7812, 0.375, 0.8125, 0.375, 0.8125, 0.375, 0.7812, 0.375, 0.4844, 0.375, 0.4688, 0.375, 0.4688, 0.375, 0.4844, 0.375, 0.4688, 0.375, 0.4687, 0.375, 0.4687, 0.375, 0.4688, 0.375, 0.75, 0.375, 0.7656, 0.375, 0.7656, 0.375, 0.75, 0.375, 0.75, 0.375, 0.7656, 0.375, 0.7656, 0.375, 0.75, 0.3438, 0.5, 0.3594, 0.5, 0.3594, 0.625, 0.3438, 0.625, 0.375, 0.75, 0.375, 0.7656, 0.375, 0.7656, 0.375, 0.75, 0.375, 0.75, 0.375, 0.7656, 0.375, 0.7656, 0.375, 0.75, 0.375, 0.75, 0.375, 0.7656, 0.375, 0.7656, 0.375, 0.75, 0.375, 0.75, 0.375, 0.7656, 0.375, 0.7656, 0.375, 0.75, 0.375, 0.75, 0.375, 0.7656, 0.375, 0.7656, 0.375, 0.75, 0.375, 0.4688, 0.375, 0.4844, 0.375, 0.4844, 0.375, 0.4688, 0.3438, 0.75, 0.3594, 0.75, 0.3594, 0.75, 0.3438, 0.75, 0.375, 0.4688, 0.375, 0.4844, 0.375, 0.4844, 0.375, 0.4688, 0.3438, 0.625, 0.3594, 0.625, 0.3594, 0.75, 0.3438, 0.75, 0.375, 0.4688, 0.375, 0.4844, 0.375, 0.4844, 0.375, 0.4688, 0.375, 0.4688, 0.375, 0.4844, 0.375, 0.4844, 0.375, 0.4688, 0.5, 0.4688, 0.5312, 0.4688, 0.5312, 0.4844, 0.5, 0.4844, 0.5, 0.75, 0.5312, 0.75, 0.5312, 0.7656, 0.5, 0.7656, 0.5, 0.5, 0.5312, 0.5, 0.5312, 0.625, 0.5, 0.625, 0.5, 0.7656, 0.5312, 0.7656, 0.5312, 0.7812, 0.5, 0.7812, 0.5, 0.4375, 0.5312, 0.4375, 0.5312, 0.4688, 0.5, 0.4688, 0.5, 0.4844, 0.5312, 0.4844, 0.5312, 0.5, 0.5, 0.5, 0.5, 0.625, 0.5312, 0.625, 0.5312, 0.75, 0.5, 0.75, 0.5, 0.375, 0.5312, 0.375, 0.5312, 0.4375, 0.5, 0.4375, 0.5, 0.7812, 0.5312, 0.7812, 0.5312, 0.8125, 0.5, 0.8125, 0.5, 0.8125, 0.5312, 0.8125, 0.5312, 0.875, 0.5, 0.875, 0.5625, 0.7812, 0.5625, 0.7656, 0.5625, 0.7656, 0.5625, 0.7812, 0.5625, 0.8125, 0.625, 0.8125, 0.625, 0.875, 0.5625, 0.875, 0.5312, 0.875, 0.5312, 0.8125, 0.5312, 0.8125, 0.5312, 0.875, 0.6562, 0.625, 0.6875, 0.625, 0.6875, 0.75, 0.6562, 0.75, 0.5312, 0.7812, 0.5625, 0.7812, 0.5625, 0.8125, 0.5312, 0.8125, 0.5625, 0.375, 0.5625, 0.4375, 0.5625, 0.4375, 0.5625, 0.375, 0.5312, 0.625, 0.5625, 0.625, 0.5625, 0.75, 0.5312, 0.75, 0.5625, 0.7812, 0.625, 0.7812, 0.625, 0.8125, 0.5625, 0.8125, 0.5625, 0.375, 0.625, 0.375, 0.625, 0.4375, 0.5625, 0.4375, 0.5312, 0.4844, 0.5625, 0.4844, 0.5625, 0.5, 0.5312, 0.5, 0.5312, 0.4375, 0.5625, 0.4375, 0.5625, 0.4688, 0.5312, 0.4688, 0.625, 0.7812, 0.5625, 0.7812, 0.5625, 0.7812, 0.625, 0.7812, 0.5312, 0.7656, 0.5625, 0.7656, 0.5625, 0.7812, 0.5312, 0.7812, 0.5625, 0.4844, 0.5625, 0.4688, 0.5625, 0.4688, 0.5625, 0.4844, 0.5625, 0.4375, 0.625, 0.4375, 0.625, 0.4688, 0.5625, 0.4688, 0.625, 0.625, 0.625, 0.5, 0.625, 0.5, 0.625, 0.625, 0.5312, 0.5, 0.5625, 0.5, 0.5625, 0.625, 0.5312, 0.625, 0.6562, 0.5, 0.6875, 0.5, 0.6875, 0.625, 0.6562, 0.625, 0.5625, 0.75, 0.625, 0.75, 0.625, 0.75, 0.5625, 0.75, 0.625, 0.5, 0.5625, 0.5, 0.5625, 0.5, 0.625, 0.5, 0.5312, 0.75, 0.5625, 0.75, 0.5625, 0.7656, 0.5312, 0.7656, 0.6562, 0.5, 0.6562, 0.625, 0.6562, 0.625, 0.6562, 0.5, 0.5312, 0.4688, 0.5625, 0.4688, 0.5625, 0.4844, 0.5312, 0.4844, 0.5625, 0.4688, 0.625, 0.4688, 0.625, 0.4688, 0.5625, 0.4688, 0.5625, 0.4844, 0.625, 0.4844, 0.625, 0.5, 0.5625, 0.5, 0.5625, 0.7656, 0.625, 0.7656, 0.625, 0.7812, 0.5625, 0.7812, 0.6406, 0.625, 0.6562, 0.625, 0.6562, 0.75, 0.6406, 0.75, 0.6406, 0.5, 0.6562, 0.5, 0.6562, 0.625, 0.6406, 0.625, 0.625, 0.5, 0.6406, 0.5, 0.6406, 0.625, 0.625, 0.625, 0.625, 0.625, 0.6406, 0.625, 0.6406, 0.75, 0.625, 0.75, 0.5625, 0.75, 0.625, 0.75, 0.625, 0.7656, 0.5625, 0.7656, 0.5625, 0.4688, 0.625, 0.4688, 0.625, 0.4844, 0.5625, 0.4844, 0.625, 0.75, 0.625, 0.625, 0.625, 0.625, 0.625, 0.75, 0.5625, 0.7656, 0.5625, 0.75, 0.5625, 0.75, 0.5625, 0.7656, 0.6562, 0.625, 0.6562, 0.75, 0.6562, 0.75, 0.6562, 0.625, 0.5625, 0.5, 0.5625, 0.4844, 0.5625, 0.4844, 0.5625, 0.5, 0.5312, 0.8125, 0.5625, 0.8125, 0.5625, 0.875, 0.5312, 0.875, 0.5312, 0.8125, 0.5625, 0.8125, 0.5625, 0.8125, 0.5312, 0.8125, 0.5625, 0.8125, 0.5625, 0.875, 0.5625, 0.875, 0.5625, 0.8125, 0.5625, 0.75, 0.5625, 0.625, 0.5625, 0.625, 0.5625, 0.75, 0.625, 0.75, 0.625, 0.625, 0.625, 0.625, 0.625, 0.75, 0.5625, 0.5, 0.5625, 0.625, 0.5625, 0.625, 0.5625, 0.5, 0.625, 0.625, 0.625, 0.5, 0.625, 0.5, 0.625, 0.625, 0.5625, 0.5, 0.5625, 0.5, 0.5625, 0.5, 0.5625, 0.5, 0.5625, 0.75, 0.625, 0.75, 0.625, 0.75, 0.5625, 0.75, 0.625, 0.625, 0.625, 0.75, 0.625, 0.75, 0.625, 0.625, 0.5625, 0.625, 0.5625, 0.5, 0.5625, 0.5, 0.5625, 0.625, 0.625, 0.75, 0.5625, 0.75, 0.5625, 0.75, 0.625, 0.75, 0.5625, 0.5, 0.625, 0.5, 0.625, 0.5, 0.5625, 0.5, 0.5625, 0.75, 0.5625, 0.625, 0.5625, 0.625, 0.5625, 0.75, 0.625, 0.5, 0.625, 0.625, 0.625, 0.625, 0.625, 0.5, 0.5625, 0.75, 0.5625, 0.625, 0.5625, 0.625, 0.5625, 0.75, 0.625, 0.5, 0.625, 0.625, 0.625, 0.625, 0.625, 0.5, 0.625, 0.625, 0.625, 0.75, 0.625, 0.75, 0.625, 0.625, 0.5625, 0.5, 0.625, 0.5, 0.625, 0.5, 0.5625, 0.5, 0.625, 0.75, 0.5625, 0.75, 0.5625, 0.75, 0.625, 0.75, 0.5625, 0.625, 0.5625, 0.5, 0.5625, 0.5, 0.5625, 0.625, 0.5625, 0.625, 0.5625, 0.5, 0.5625, 0.5, 0.5625, 0.625, 0.625, 0.75, 0.5625, 0.75, 0.5625, 0.75, 0.625, 0.75, 0.5625, 0.5, 0.625, 0.5, 0.625, 0.5, 0.5625, 0.5, 0.625, 0.625, 0.625, 0.75, 0.625, 0.75, 0.625, 0.625, 0.625, 0.5, 0.625, 0.625, 0.625, 0.625, 0.625, 0.5, 0.5625, 0.75, 0.5625, 0.625, 0.5625, 0.625, 0.5625, 0.75, 0.5625, 0.5, 0.5625, 0.625, 0.5625, 0.625, 0.5625, 0.5, 0.625, 0.75, 0.5625, 0.75, 0.5625, 0.75, 0.625, 0.75, 0.625, 0.5, 0.625, 0.625, 0.625, 0.625, 0.625, 0.5, 0.5625, 0.625, 0.5625, 0.75, 0.5625, 0.75, 0.5625, 0.625, 0.625, 0.75, 0.625, 0.625, 0.625, 0.625, 0.625, 0.75, 0.5625, 0.625, 0.5625, 0.5, 0.5625, 0.5, 0.5625, 0.625, 0.5625, 0.5, 0.5625, 0.625, 0.5625, 0.625, 0.5625, 0.5, 0.625, 0.625, 0.625, 0.75, 0.625, 0.75, 0.625, 0.625, 0.625, 0.75, 0.625, 0.625, 0.625, 0.625, 0.625, 0.75, 0.5625, 0.625, 0.5625, 0.5, 0.5625, 0.5, 0.5625, 0.625, 0.5625, 0.625, 0.5625, 0.75, 0.5625, 0.75, 0.5625, 0.625, 0.5625, 0.75, 0.625, 0.75, 0.625, 0.75, 0.5625, 0.75, 0.625, 0.625, 0.625, 0.75, 0.625, 0.75, 0.625, 0.625, 0.625, 0.75, 0.5625, 0.75, 0.5625, 0.75, 0.625, 0.75, 0.5625, 0.5, 0.625, 0.5, 0.625, 0.5, 0.5625, 0.5, 0.5625, 0.625, 0.5625, 0.5, 0.5625, 0.5, 0.5625, 0.625, 0.5625, 0.75, 0.5625, 0.625, 0.5625, 0.625, 0.5625, 0.75, 0.625, 0.5, 0.625, 0.625, 0.625, 0.625, 0.625, 0.5, 0.625, 0.5, 0.625, 0.625, 0.625, 0.625, 0.625, 0.5, 0.5625, 0.75, 0.5625, 0.625, 0.5625, 0.625, 0.5625, 0.75, 0.5625, 0.625, 0.5625, 0.5, 0.5625, 0.5, 0.5625, 0.625, 0.5625, 0.5, 0.625, 0.5, 0.625, 0.5, 0.5625, 0.5, 0.625, 0.75, 0.5625, 0.75, 0.5625, 0.75, 0.625, 0.75, 0.625, 0.625, 0.625, 0.75, 0.625, 0.75, 0.625, 0.625, 0.5625, 0.75, 0.5625, 0.625, 0.5625, 0.625, 0.5625, 0.75, 0.625, 0.75, 0.5625, 0.75, 0.5625, 0.75, 0.625, 0.75, 0.625, 0.5, 0.5625, 0.5, 0.5625, 0.5, 0.625, 0.5, 0.625, 0.5, 0.625, 0.625, 0.625, 0.625, 0.625, 0.5, 0.625, 0.625, 0.625, 0.5, 0.625, 0.5, 0.625, 0.625, 0.5625, 0.5, 0.625, 0.5, 0.625, 0.5, 0.5625, 0.5, 0.6875, 0.5, 0.3329, 0.2421, 0.5102, 0.3711, 0.6875, 0.5, 0.375, 0.25, 0.4948, 0.3598, 0.4948, 0.3598, 0.375, 0.25, 0.6875, 0.5, 0.6875, 0.5, 0.5102, 0.3711, 0.4948, 0.3598, 0.625, 0.8125, 0.625, 0.8125, 0.625, 0.8125, 0.625, 0.8125, 0.625, 0.8125, 0.625, 0.8125, 0.625, 0.8125, 0.625, 0.8125, 0.6875, 0.75, 0.6875, 0.625, 0.6875, 0.625, 0.6875, 0.75, 0.6875, 0.5, 0.6875, 0.625, 0.6875, 0.625, 0.6875, 0.5, 0.6875, 0.75, 0.6875, 0.75, 0.6875, 0.75, 0.6875, 0.75, 0.6875, 0.75, 0.6875, 0.75, 0.6875, 0.75, 0.6875, 0.75, 0.625, 0.875, 0.625, 0.8125, 0.625, 0.8125, 0.625, 0.875, 0.6875, 0.625, 0.6875, 0.75, 0.6875, 0.75, 0.6875, 0.625, 0.6875, 0.625, 0.6875, 0.5, 0.6875, 0.5, 0.6875, 0.625, 0.625, 0.8125, 0.625, 0.8125, 0.625, 0.8125, 0.625, 0.8125, 0.6875, 0.5, 0.6875, 0.5, 0.5911, 0.4299, 0.4948, 0.3598, 0.3329, 0.2421, 0.0, 0.0, 0.0, 0.0, 0.3329, 0.2421, 0.6875, 0.5, 0.6875, 0.5, 0.6875, 0.5, 0.5911, 0.4299, 0.625, 0.8125, 0.625, 0.8125, 0.625, 0.8125, 0.625, 0.8125, 0.6875, 0.625, 0.6875, 0.625, 0.6875, 0.625, 0.6875, 0.625, 0.6875, 0.75, 0.6875, 0.75, 0.6875, 0.75, 0.6875, 0.75, 0.625, 0.875, 0.625, 0.8125, 0.625, 0.8125, 0.625, 0.875, 0.6875, 0.625, 0.6875, 0.5, 0.6875, 0.5, 0.6875, 0.625, 0.625, 0.875, 0.625, 0.8125, 0.625, 0.8125, 0.625, 0.875, 0.625, 0.8125, 0.625, 0.8125, 0.625, 0.8125, 0.625, 0.8125, 0.625, 0.8125, 0.625, 0.8125, 0.625, 0.8125, 0.625, 0.8125, 0.625, 0.8125, 0.625, 0.8125, 0.625, 0.8125, 0.625, 0.8125, 0.625, 0.8125, 0.625, 0.8125, 0.625, 0.8125, 0.625, 0.8125, 0.625, 0.875, 0.625, 0.8125, 0.625, 0.8125, 0.625, 0.875, 0.625, 0.8125, 0.625, 0.8125, 0.625, 0.8125, 0.625, 0.8125, 0.625, 0.875, 0.625, 0.8125, 0.625, 0.8125, 0.625, 0.875, 0.625, 0.8125, 0.625, 0.8125, 0.625, 0.8125, 0.625, 0.8125, 0.6875, 0.75, 0.6875, 0.75, 0.6875, 0.75, 0.6875, 0.75, 0.625, 0.8125, 0.625, 0.8125, 0.625, 0.8125, 0.625, 0.8125, 0.625, 0.8125, 0.625, 0.875, 0.625, 0.875, 0.625, 0.8125, 0.6875, 0.75, 0.6875, 0.625, 0.6875, 0.625, 0.6875, 0.75, 0.6875, 0.75, 0.6875, 0.625, 0.6875, 0.625, 0.6875, 0.75, 0.6875, 0.625, 0.6875, 0.625, 0.6875, 0.625, 0.6875, 0.625, 0.6875, 0.625, 0.6875, 0.75, 0.6875, 0.75, 0.6875, 0.625, 0.6875, 0.75, 0.6875, 0.75, 0.6875, 0.75, 0.6875, 0.75, 0.6875, 0.75, 0.6875, 0.625, 0.6875, 0.625, 0.6875, 0.75, 0.4948, 0.3598, 0.5102, 0.3711, 0.3329, 0.2421, 0.302, 0.2197, 0.302, 0.2197, 0.3329, 0.2421, 0.0, 0.0, 0.0, 0.0, 0.4948, 0.3598, 0.5911, 0.4299, 0.4948, 0.3598, 0.302, 0.2197, 0.302, 0.2197, 0.0, 0.0, 0.375, 0.25, 0.4948, 0.3598, 0.5911, 0.4299, 0.4948, 0.3598, 0.4948, 0.3598, 0.5911, 0.4299, 0.5102, 0.3711, 0.3329, 0.2421, 0.3329, 0.2421, 0.5102, 0.3711, 0.6875, 0.625, 0.75, 0.625, 0.75, 0.75, 0.6875, 0.75, 0.6875, 0.75, 0.75, 0.75, 0.75, 0.75, 0.6875, 0.75, 0.6875, 0.5, 0.75, 0.5, 0.75, 0.625, 0.6875, 0.625, 0.625, 0.875, 0.625, 0.8125, 0.625, 0.8125, 0.625, 0.875, 0.6875, 0.75, 0.6875, 0.75, 0.6875, 0.75, 0.6875, 0.75, 0.5625, 0.5, 0.625, 0.5, 0.625, 0.5, 0.5625, 0.5, 0.5625, 0.5, 0.625, 0.5, 0.625, 0.5, 0.5625, 0.5, 0.625, 0.5, 0.625, 0.5, 0.625, 0.5, 0.625, 0.5, 0.625, 0.5, 0.5625, 0.5, 0.5625, 0.5, 0.625, 0.5, 0.375, 0.625, 0.5, 0.625, 0.5, 0.75, 0.375, 0.75, 0.375, 0.5, 0.5, 0.5, 0.5, 0.625, 0.375, 0.625, 0.5, 0.75, 0.375, 0.75, 0.375, 0.75, 0.5, 0.75, 0.375, 0.5, 0.5, 0.5, 0.5, 0.5, 0.375, 0.5, 0.5, 0.625, 0.5, 0.75, 0.5, 0.75, 0.5, 0.625, 0.375, 0.625, 0.375, 0.5, 0.375, 0.5, 0.375, 0.625, 0.375, 0.5, 0.375, 0.625, 0.375, 0.625, 0.375, 0.5, 0.375, 0.625, 0.375, 0.75, 0.375, 0.75, 0.375, 0.625, 0.375, 0.5, 0.375, 0.5, 0.375, 0.5, 0.375, 0.5, 0.375, 0.75, 0.375, 0.75, 0.375, 0.75, 0.375, 0.75, 0.375, 0.625, 0.375, 0.75, 0.375, 0.75, 0.375, 0.625, 0.375, 0.625, 0.375, 0.5, 0.375, 0.5, 0.375, 0.625, 0.625, 0.5, 0.625, 0.625, 0.625, 0.625, 0.625, 0.5, 0.625, 0.75, 0.625, 0.625, 0.625, 0.625, 0.625, 0.75, 0.625, 0.625, 0.625, 0.5, 0.625, 0.5, 0.625, 0.625, 0.625, 0.5, 0.625, 0.5, 0.625, 0.5, 0.625, 0.5, 0.625, 0.625, 0.625, 0.75, 0.625, 0.75, 0.625, 0.625, 0.625, 0.75, 0.625, 0.75, 0.625, 0.75, 0.625, 0.75, 0.375, 0.7656, 0.375, 0.7812, 0.375, 0.7812, 0.375, 0.7656, 0.375, 0.7812, 0.375, 0.7812, 0.375, 0.7812, 0.375, 0.7812, 0.375, 0.7812, 0.375, 0.7656, 0.375, 0.7656, 0.375, 0.7812, 0.375, 0.7656, 0.375, 0.7656, 0.375, 0.7656, 0.375, 0.7656, 0.5312, 0.375, 0.5625, 0.375, 0.5625, 0.4375, 0.5312, 0.4375, 0.5625, 0.4375, 0.5312, 0.4375, 0.5312, 0.4375, 0.5625, 0.4375, 0.5312, 0.4375, 0.5312, 0.375, 0.5312, 0.375, 0.5312, 0.4375, 0.375, 0.4687, 0.375, 0.4844, 0.375, 0.4844, 0.375, 0.4688, 0.375, 0.4688, 0.375, 0.4844, 0.375, 0.4844, 0.375, 0.4687, 0.375, 0.4844, 0.375, 0.4844, 0.375, 0.4844, 0.375, 0.4844, 0.375, 0.4688, 0.375, 0.4844, 0.375, 0.4844, 0.375, 0.4688, 0.375, 0.4687, 0.375, 0.4688, 0.375, 0.4688, 0.375, 0.4687, 0.375, 0.4844, 0.375, 0.4844, 0.375, 0.4844, 0.375, 0.4844, 0.375, 0.4688, 0.375, 0.4844, 0.375, 0.4844, 0.375, 0.4688, 0.375, 0.4844, 0.375, 0.4844, 0.375, 0.4844, 0.375, 0.4844, 0.375, 0.4844, 0.375, 0.4688, 0.375, 0.4688, 0.375, 0.4844, 0.375, 0.4688, 0.375, 0.4688, 0.375, 0.4688, 0.375, 0.4688])
me_cube.materials.append(mat_armorunder)
me_cube.materials.append(mat_armorbase)
me_cube.materials.append(mat_visor)
me_cube.use_remesh_preserve_volume = False
me_cube.use_remesh_preserve_attributes = False
me_cube.use_mirror_vertex_groups = False
me_cube.update()
arm_armature = bpy.data.armatures.new('Armature')  # bones are not reproduced

# ---- objects
ob_body = bpy.data.objects.new('Body', me_cube)
ob_armature = bpy.data.objects.new('Armature', arm_armature)
ob_camera = bpy.data.objects.new('Camera', cam_camera)

# ---- transforms, parenting, visibility, modifiers, constraints
ob_body.parent = ob_armature
ob_body.location = (0.0, 0.0, 0.0)
ob_body.scale = (0.9211, 1.0, 1.0)
ob_body.lineart.crease_threshold = 0.0
_vg = ob_body.vertex_groups.new(name='Root')
_vg = ob_body.vertex_groups.new(name='Pelvis')
for _i, _w in zip([6, 7, 10, 11, 75, 76, 149, 152, 153, 154, 155, 156, 157, 158, 159, 160, 162, 163, 164, 165, 166, 167, 170, 171, 173, 264, 265, 266, 267, 449, 455, 457, 466, 467, 480, 481], [0.2571, 0.2387, 0.2225, 0.2365, 0.2152, 0.208, 0.05903, 0.01588, 0.07647, 0.6413, 0.7095, 0.9568, 0.706, 0.5645, 0.6007, 0.56, 0.1989, 0.4851, 0.5949, 0.9437, 0.6381, 0.3286, 0.3139, 0.5114, 0.1104, 0.08817, 0.07407, 0.06795, 0.07769, 0.04968, 0.0415, 0.002453, 0.3139, 0.07647, 0.1104, 0.3286]): _vg.add([_i], _w, 'REPLACE')
_vg = ob_body.vertex_groups.new(name='Torso')
for _i, _w in zip([4, 5, 6, 7, 10, 11, 75, 76, 82, 124, 127, 148, 151, 158, 159, 160, 161, 163, 164, 171, 172, 262, 263, 264, 265, 266, 267, 268, 269, 270, 271, 272, 295, 296, 297, 298, 299, 300, 301, 302, 303, 304, 305, 323, 324, 448, 450, 451, 452, 453, 472, 473], [0.3951, 0.4408, 0.6105, 0.6616, 0.66, 0.6173, 0.6005, 0.5927, 0.4285, 0.3777, 0.4882, 0.1604, 0.1792, 0.2792, 0.2637, 0.2594, 0.2007, 0.2521, 0.2445, 0.2362, 0.2179, 0.5129, 0.5269, 0.7606, 0.8129, 0.8055, 0.7613, 0.7476, 0.7301, 0.5203, 0.5841, 0.557, 0.2953, 0.2905, 0.7129, 0.7424, 0.7331, 0.6965, 0.6683, 0.644, 0.2943, 0.3669, 0.3813, 0.6901, 0.683, 0.1378, 0.001849, 0.1478, 0.0154, 0.1374, 0.7424, 0.7331]): _vg.add([_i], _w, 'REPLACE')
_vg = ob_body.vertex_groups.new(name='Chest')
for _i, _w in zip([2, 3, 12, 13, 50, 51, 52, 53, 54, 55, 83, 103, 115, 117, 122, 123, 262, 263, 268, 269, 270, 271, 272, 276, 277, 278, 279, 280, 281, 282, 283, 285, 286, 288, 290, 291, 292, 293, 294, 295, 296, 297, 298, 299, 300, 301, 302, 303, 304, 305, 312, 313, 314, 316, 317, 319, 321, 322, 323, 324, 396, 409, 411, 417, 418, 420, 429, 430, 432, 470, 471, 472, 473], [0.5522, 0.5308, 0.2504, 0.2714, 0.5086, 0.5808, 0.5432, 0.4799, 0.1464, 0.1451, 0.2623, 0.561, 0.01027, 0.01145, 0.06274, 0.04745, 0.2079, 0.2066, 0.07792, 0.07948, 0.1946, 0.1649, 0.1658, 0.2181, 0.5191, 0.2333, 0.3851, 0.6098, 0.5131, 0.2417, 0.4506, 0.1886, 0.564, 0.1524, 0.1519, 0.1525, 0.1529, 0.2908, 0.1167, 0.4304, 0.4314, 0.1184, 0.1387, 0.1402, 0.1313, 0.173, 0.1631, 0.4428, 0.3843, 0.3751, 0.1363, 0.135, 0.2011, 0.1256, 0.08569, 0.2329, 0.3714, 0.4349, 0.1359, 0.138, 0.02236, 0.002871, 0.002779, 0.01548, 0.01684, 0.008005, 0.05007, 0.0303, 0.01712, 0.6098, 0.5131, 0.1387, 0.1402]): _vg.add([_i], _w, 'REPLACE')
_vg = ob_body.vertex_groups.new(name='Neck')
for _i, _w in zip([52, 56, 57, 61, 62, 63, 64, 65, 66, 67, 68, 69, 70, 104, 105, 107, 110, 111, 112, 113, 114, 116, 118, 119, 120, 121, 385, 386, 387, 388, 389, 390, 391, 392, 393, 394, 395, 397, 398, 399, 400, 401, 402, 404, 405, 406, 407, 408, 410, 412, 413, 414, 415, 416, 419, 421, 422, 423, 424, 425, 426, 427, 428, 431, 433, 434, 442, 443], [0.199, 0.5061, 0.4716, 0.2473, 0.08216, 0.0, 0.0, 0.1094, 0.1225, 0.01742, 0.0, 0.0, 0.09855, 0.1681, 0.5691, 0.0, 0.02944, 0.0, 0.0, 0.0, 0.0, 0.0, 0.0, 0.0328, 0.02265, 0.0, 0.3241, 0.09255, 0.0, 0.0, 0.1022, 0.01738, 0.0, 0.2666, 0.0, 0.0, 0.0, 0.0, 0.0, 0.0, 0.0, 0.0, 0.0, 0.0, 0.0, 0.0, 0.0, 0.0, 0.0, 0.0, 0.0, 0.0, 0.08521, 0.12, 0.08074, 0.0, 0.0, 0.0, 0.0, 0.0, 0.0, 0.0, 0.0414, 0.0, 0.0, 0.0, 0.01572, 0.01032]): _vg.add([_i], _w, 'REPLACE')
_vg = ob_body.vertex_groups.new(name='Head')
for _i, _w in zip([51, 54, 55, 56, 57, 58, 59, 60, 61, 62, 63, 64, 65, 66, 67, 68, 69, 70, 104, 105, 106, 107, 110, 111, 112, 113, 114, 115, 116, 117, 118, 119, 120, 121, 122, 123, 385, 386, 387, 388, 389, 390, 391, 392, 393, 394, 395, 396, 397, 398, 399, 400, 401, 402, 403, 404, 405, 406, 407, 408, 409, 410, 411, 412, 413, 414, 415, 416, 417, 418, 419, 420, 421, 422, 423, 424, 425, 426, 427, 428, 429, 430, 431, 432, 433, 434, 435, 436, 437, 438, 439, 440, 441, 442, 443], [0.2319, 0.7005, 0.7552, 0.2292, 0.2842, 0.9911, 0.9801, 0.9821, 0.6347, 0.848, 0.9761, 0.977, 0.8046, 0.7956, 0.9547, 0.953, 0.9571, 0.8313, 0.7577, 0.2504, 0.9961, 0.9811, 0.8567, 0.9406, 0.9585, 0.9191, 0.9152, 0.7441, 0.913, 0.729, 0.9215, 0.8587, 0.903, 0.9583, 0.7483, 0.7983, 0.517, 0.7998, 0.9785, 0.9826, 0.8132, 0.9559, 0.9874, 0.6302, 0.9035, 0.796, 0.9373, 0.8442, 0.9675, 0.9759, 0.9727, 0.9419, 0.9404, 0.9487, 0.9689, 0.9715, 0.9689, 0.9424, 0.9359, 0.9056, 0.721, 0.8962, 0.7178, 0.8969, 0.7611, 0.9355, 0.8003, 0.7878, 0.76, 0.7349, 0.8087, 0.7896, 0.9709, 0.9595, 0.927, 0.9162, 0.959, 0.9728, 0.9313, 0.9248, 0.7976, 0.8337, 0.9355, 0.857, 0.9657, 0.9631, 0.9625, 0.9925, 0.9926, 0.9982, 0.9972, 0.9855, 0.9858, 0.9601, 0.9601]): _vg.add([_i], _w, 'REPLACE')
_vg = ob_body.vertex_groups.new(name='Shoulder.L')
for _i, _w in zip([0, 1, 2, 3, 8, 9, 12, 13, 50, 53, 81, 83, 84, 103, 273, 274, 275, 276, 277, 278, 279, 280, 281, 282, 283, 284, 285, 286, 287, 288, 289, 290, 291, 292, 293, 294, 306, 307, 308, 309, 310, 311, 312, 313, 314, 315, 316, 317, 318, 319, 320, 321, 322, 367, 368, 369, 370, 371, 372, 373, 375, 377, 379, 383, 384, 470, 471], [0.5023, 0.5203, 0.2189, 0.304, 0.4494, 0.4703, 0.6159, 0.5442, 0.2423, 0.2398, 0.5669, 0.6143, 0.3921, 0.2101, 0.5703, 0.6292, 0.5631, 0.6593, 0.3331, 0.5973, 0.4369, 0.2302, 0.3308, 0.5712, 0.3618, 0.4794, 0.7072, 0.2442, 0.5299, 0.7284, 0.3778, 0.6511, 0.6308, 0.6566, 0.5442, 0.7908, 0.709, 0.6301, 0.703, 0.6327, 0.5493, 0.5855, 0.6811, 0.695, 0.6416, 0.7388, 0.7491, 0.8146, 0.6011, 0.611, 0.7943, 0.4217, 0.3486, 0.1657, 0.1589, 0.1798, 0.1543, 0.1328, 0.1835, 0.1096, 0.0893, 0.07482, 0.09564, 0.09081, 0.09561, 0.2302, 0.3308]): _vg.add([_i], _w, 'REPLACE')
_vg = ob_body.vertex_groups.new(name='UpperArm.L')
for _i, _w in zip([0, 1, 8, 9, 22, 23, 24, 25, 26, 27, 28, 29, 81, 84, 89, 90, 91, 92, 273, 274, 275, 284, 287, 289, 306, 307, 308, 309, 310, 311, 315, 318, 320, 331, 332, 333, 334, 335, 336, 338, 339, 342, 361, 362, 363, 364, 365, 366, 367, 368, 369, 370, 371, 372, 373, 374, 375, 376, 377, 378, 379, 380, 381, 382, 383, 384, 444, 445, 446, 447], [0.3959, 0.3989, 0.3592, 0.3684, 0.1071, 0.2318, 0.2392, 0.128, 0.05578, 0.119, 0.1374, 0.07061, 0.3763, 0.3864, 0.2045, 0.2273, 0.1022, 0.1254, 0.3249, 0.3015, 0.3155, 0.2547, 0.2672, 0.282, 0.1864, 0.2669, 0.2225, 0.2508, 0.2104, 0.2213, 0.1405, 0.2209, 0.1295, 0.07178, 0.09758, 0.1116, 0.03256, 0.05102, 0.09539, 0.04394, 0.04984, 0.01801, 0.454, 0.7307, 0.4707, 0.7053, 0.5337, 0.5, 0.7958, 0.7765, 0.7581, 0.773, 0.7932, 0.7778, 0.8282, 0.5052, 0.8538, 0.518, 0.8736, 0.5697, 0.8635, 0.554, 0.7073, 0.696, 0.8737, 0.854, 0.0535, 0.05838, 0.05714, 0.05253]): _vg.add([_i], _w, 'REPLACE')
_vg = ob_body.vertex_groups.new(name='LowerArm.L')
for _i, _w in zip([22, 23, 24, 25, 26, 27, 28, 29, 30, 31, 32, 89, 90, 91, 92, 93, 325, 326, 327, 328, 329, 330, 331, 332, 333, 334, 335, 336, 337, 338, 339, 340, 341, 342, 343, 344, 345, 346, 347, 348, 349, 350, 351, 352, 353, 354, 355, 356, 357, 358, 359, 360, 361, 362, 363, 364, 365, 366, 374, 376, 378, 380, 381, 382, 444, 445, 446, 447], [0.8901, 0.7587, 0.7511, 0.8683, 0.9414, 0.8733, 0.8545, 0.9258, 0.2815, 0.3048, 0.3093, 0.7902, 0.7663, 0.8939, 0.8692, 0.161, 0.6893, 0.6813, 0.6921, 0.7177, 0.6601, 0.6646, 0.9246, 0.8949, 0.8805, 0.9558, 0.9452, 0.8993, 0.9729, 0.9456, 0.9425, 0.9804, 0.9749, 0.9609, 0.8715, 0.8732, 0.8966, 0.9164, 0.9139, 0.8883, 0.2612, 0.3902, 0.3847, 0.3652, 0.3312, 0.3425, 0.5733, 0.604, 0.5434, 0.5618, 0.5808, 0.5917, 0.5291, 0.2547, 0.5126, 0.2774, 0.4544, 0.4892, 0.4699, 0.4577, 0.4104, 0.427, 0.2658, 0.2752, 0.9434, 0.9382, 0.9394, 0.9444]): _vg.add([_i], _w, 'REPLACE')
_vg = ob_body.vertex_groups.new(name='UpperHand.L')
for _i, _w in zip([32, 33, 34, 35, 36, 37, 38, 39, 40, 41, 42, 43, 44, 45, 94, 95, 96, 97, 98, 99, 100, 326, 330, 348, 351, 353, 354, 355, 358, 359], [0.3924, 0.4144, 0.03909, 0.09042, 0.7736, 0.8017, 0.9159, 0.9037, 0.9167, 0.9259, 0.5017, 0.4973, 0.2072, 0.1869, 0.4564, 0.02161, 0.8167, 0.9184, 0.9228, 0.5004, 0.2138, 0.1653, 0.194, 0.06117, 0.3354, 0.3474, 0.3913, 0.2143, 0.2559, 0.2213]): _vg.add([_i], _w, 'REPLACE')
_vg = ob_body.vertex_groups.new(name='LowerHand.L')
for _i, _w in zip([38, 39, 40, 41, 42, 43, 44, 45, 97, 98, 99, 100], [0.203, 0.2193, 0.2253, 0.0536, 1.0, 1.0, 1.0, 1.0, 0.2771, 0.1078, 1.0, 1.0]): _vg.add([_i], _w, 'REPLACE')
_vg = ob_body.vertex_groups.new(name='LowerThumb.L')
for _i, _w in zip([30, 31, 33, 34, 35, 36, 37, 46, 47, 48, 49, 72, 74, 93, 94, 95, 96, 101, 102, 108, 325, 327, 328, 329, 343, 344, 345, 346, 347, 349, 350, 352, 356, 357, 360, 460, 461, 462, 463, 464, 465], [0.6611, 0.5446, 0.3476, 0.9363, 0.8476, 0.1387, 0.1359, 0.9057, 0.776, 0.9403, 0.814, 0.02577, 0.001029, 0.7924, 0.2799, 0.9421, 0.1107, 0.8606, 0.8868, 0.001124, 0.156, 0.2228, 0.247, 0.3136, 0.06279, 0.08936, 0.05368, 0.06963, 0.0752, 0.6994, 0.4507, 0.576, 0.3504, 0.4252, 0.2985, 0.1267, 0.1274, 0.03555, 0.01271, 0.07482, 0.07791]): _vg.add([_i], _w, 'REPLACE')
_vg = ob_body.vertex_groups.new(name='Shoulder.R')
_vg = ob_body.vertex_groups.new(name='UpperArm.R')
_vg = ob_body.vertex_groups.new(name='LowerArm.R')
_vg = ob_body.vertex_groups.new(name='UpperHand.R')
_vg = ob_body.vertex_groups.new(name='LowerHand.R')
_vg = ob_body.vertex_groups.new(name='LowerThumb.R')
_vg = ob_body.vertex_groups.new(name='UpperLeg.L')
for _i, _w in zip([4, 5, 14, 15, 16, 17, 18, 19, 20, 21, 77, 78, 79, 80, 82, 85, 86, 87, 88, 124, 125, 126, 127, 128, 129, 130, 131, 132, 133, 134, 135, 136, 137, 138, 139, 140, 141, 142, 143, 144, 145, 146, 147, 148, 149, 150, 151, 152, 153, 154, 155, 156, 157, 161, 162, 165, 166, 167, 168, 169, 170, 172, 173, 174, 175, 176, 177, 178, 179, 180, 181, 182, 183, 184, 185, 190, 191, 192, 193, 206, 207, 210, 211, 218, 219, 222, 223, 245, 247, 252, 254, 448, 449, 450, 451, 452, 453, 454, 455, 456, 457, 458, 459, 466, 467, 468, 469, 474, 475, 480, 481, 482, 483], [0.3822, 0.383, 0.1512, 0.2794, 0.2403, 0.3448, 0.07772, 0.1512, 0.1207, 0.1936, 0.1596, 0.3423, 0.1233, 0.2117, 0.3939, 0.2227, 0.2711, 0.1232, 0.1587, 0.3255, 0.1067, 0.08959, 0.3215, 0.3089, 0.1789, 0.07696, 0.08371, 0.08016, 0.07784, 0.08385, 0.08516, 0.07847, 0.0804, 0.7241, 0.5703, 0.4669, 0.7154, 0.7033, 0.7563, 0.634, 0.7037, 0.8044, 0.7141, 0.7019, 0.9212, 0.9615, 0.7041, 0.9537, 0.9012, 0.3345, 0.267, 0.0289, 0.2712, 0.6912, 0.5852, 0.05108, 0.3306, 0.644, 0.6454, 0.8751, 0.6547, 0.5791, 0.8667, 0.826, 0.6353, 0.8478, 0.6922, 0.7407, 0.8493, 0.7249, 0.875, 0.05739, 0.1241, 0.09684, 0.1724, 0.1137, 0.06075, 0.01305, 0.0716, 0.06115, 0.1728, 0.03381, 0.1098, 0.1005, 0.1305, 0.04976, 0.06742, 0.041, 0.00425, 0.1428, 0.08395, 0.749, 0.9125, 0.944, 0.756, 0.9299, 0.7775, 0.9672, 0.9357, 0.8789, 0.9562, 0.6882, 0.8405, 0.6547, 0.9012, 0.6922, 0.7249, 0.08395, 0.1098, 0.8667, 0.644, 0.8478, 0.875]): _vg.add([_i], _w, 'REPLACE')
_vg = ob_body.vertex_groups.new(name='LowerLeg.L')
for _i, _w in zip([14, 15, 16, 17, 18, 19, 20, 21, 77, 78, 79, 80, 85, 86, 87, 88, 125, 126, 128, 129, 130, 131, 132, 133, 134, 135, 136, 137, 138, 139, 140, 141, 142, 143, 144, 145, 146, 147, 168, 169, 174, 175, 176, 177, 178, 179, 180, 181, 182, 183, 184, 185, 186, 187, 188, 189, 190, 191, 192, 193, 194, 195, 196, 197, 202, 203, 204, 205, 206, 207, 208, 209, 210, 211, 212, 213, 216, 217, 218, 219, 220, 221, 222, 223, 224, 225, 226, 227, 228, 229, 230, 231, 232, 233, 234, 235, 236, 237, 238, 239, 240, 241, 242, 243, 244, 245, 246, 247, 248, 251, 252, 253, 254, 255, 256, 257, 258, 259, 260, 261, 456, 458, 459, 468, 469, 474, 475, 476, 477, 478, 479, 482, 483], [0.8455, 0.7177, 0.7484, 0.6443, 0.9203, 0.8469, 0.8739, 0.8004, 0.8331, 0.6492, 0.8712, 0.7825, 0.7749, 0.7216, 0.8753, 0.8366, 0.8902, 0.9075, 0.687, 0.8181, 0.92, 0.9128, 0.9166, 0.9191, 0.9127, 0.9113, 0.9185, 0.9164, 0.2499, 0.4005, 0.5222, 0.2787, 0.279, 0.2022, 0.3608, 0.279, 0.1753, 0.2776, 0.3157, 0.1175, 0.1384, 0.3481, 0.1279, 0.2423, 0.2531, 0.1247, 0.241, 0.1134, 0.9409, 0.8742, 0.8987, 0.8223, 0.154, 0.5592, 0.1452, 0.6164, 0.8828, 0.9365, 0.9676, 0.9272, 0.05523, 0.4312, 0.04983, 0.4461, 0.902, 0.7716, 0.7668, 0.8686, 0.9362, 0.8225, 0.1254, 0.7653, 0.9562, 0.8872, 0.008766, 0.4577, 0.7429, 0.9118, 0.8982, 0.8655, 0.51, 0.5151, 0.9494, 0.9305, 0.1806, 0.1769, 0.867, 0.8906, 0.1279, 0.9887, 0.9929, 0.9912, 0.9915, 0.9846, 0.9921, 0.9967, 0.9905, 0.9859, 0.9921, 0.995, 0.989, 0.9941, 0.9946, 0.9955, 0.9928, 0.9529, 0.142, 0.9719, 0.01582, 0.7636, 0.8547, 0.527, 0.9144, 0.4405, 0.8803, 0.1324, 0.997, 0.9906, 0.9899, 0.9917, 0.1143, 0.2977, 0.1529, 0.2423, 0.241, 0.9144, 0.8872, 0.9859, 0.9921, 0.9899, 0.9917, 0.1279, 0.1134]): _vg.add([_i], _w, 'REPLACE')
_vg = ob_body.vertex_groups.new(name='Foot.L')
for _i, _w in zip([186, 187, 188, 189, 194, 195, 196, 197, 198, 199, 200, 201, 202, 203, 204, 205, 208, 209, 212, 213, 214, 215, 216, 217, 220, 221, 224, 225, 226, 227, 228, 246, 248, 249, 250, 251, 253, 255, 256, 257], [0.846, 0.4408, 0.8548, 0.3836, 0.9448, 0.5688, 0.9501, 0.5539, 0.993, 0.993, 0.9968, 0.9951, 0.0979, 0.2284, 0.2332, 0.1313, 0.8746, 0.2347, 0.9706, 0.5423, 0.996, 0.9984, 0.2571, 0.08813, 0.49, 0.4849, 0.8194, 0.8231, 0.133, 0.1094, 0.8721, 0.858, 0.9671, 0.995, 0.9975, 0.2364, 0.473, 0.5595, 0.1197, 0.8676]): _vg.add([_i], _w, 'REPLACE')
_vg = ob_body.vertex_groups.new(name='UpperLeg.R')
_vg = ob_body.vertex_groups.new(name='LowerLeg.R')
_vg = ob_body.vertex_groups.new(name='Foot.R')
_vg = ob_body.vertex_groups.new(name='UpperThumb.L')
for _i, _w in zip([46, 47, 48, 49, 71, 72, 73, 74, 101, 102, 108, 109, 460, 461, 462, 463, 464, 465], [0.05397, 0.1182, 0.04421, 0.1174, 0.9908, 0.9585, 0.9968, 0.9723, 0.08447, 0.08968, 0.9722, 0.9863, 0.8628, 0.8587, 0.9551, 0.9679, 0.922, 0.9159]): _vg.add([_i], _w, 'REPLACE')
_vg = ob_body.vertex_groups.new(name='UpperThumb.R')
_m = ob_body.modifiers.new('Mirror', 'MIRROR')
_m.use_clip = True
_m = ob_body.modifiers.new('Armature', 'ARMATURE')
_m.object = ob_armature
ob_armature.location = (0.0, 0.0, 0.0)
ob_armature.lineart.crease_threshold = 0.0
ob_camera.parent = ob_armature
ob_camera.matrix_parent_inverse = Matrix(((1.0, 5.96e-08, -3.894e-07, 7.021e-07), (5.96e-08, -1.0, -3.576e-07, -0.6528), (-3.894e-07, 2.98e-07, -1.0, 1.803), (-0.0, -0.0, 0.0, 1.0)))
ob_camera.location = (0.0, -0.2161, 1.803)
ob_camera.rotation_euler = (1.571, -3.142, -3.142)
ob_camera.lineart.crease_threshold = 0.0

# ---- collection membership
scene.collection.objects.link(ob_body)
scene.collection.objects.link(ob_armature)
scene.collection.objects.link(ob_camera)

# ---- scene / render settings (as saved in the file)
scene.camera = ob_camera
scene.frame_start = 0; scene.frame_end = 30; scene.frame_set(9)
scene.render.engine = 'CYCLES'
scene.render.resolution_percentage = 50
scene.render.fps = 30
scene.render.dither_intensity = 0.0
scene.cycles.use_denoising = False
scene.cycles.samples = 128
scene.cycles.sampling_pattern = 'TABULATED_SOBOL'
scene.cycles.use_adaptive_sampling = False
scene.cycles.use_light_tree = False
scene.view_settings.view_transform = 'Standard'
bpy.context.view_layer.update()
